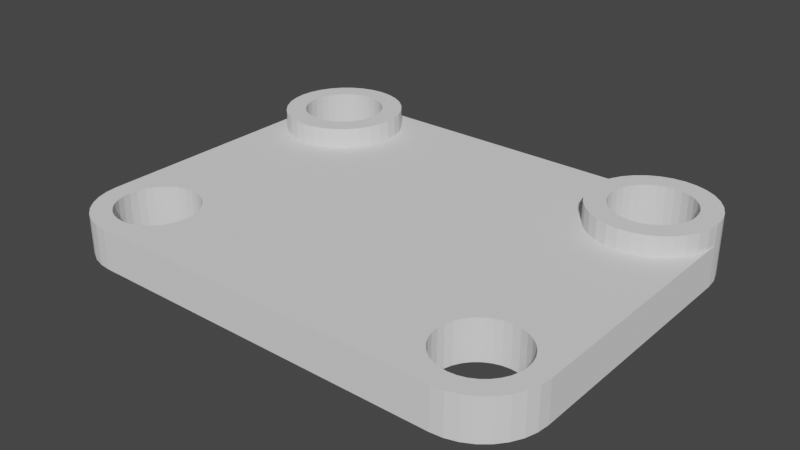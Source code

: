 # Source: ChargerBracket.blend  (saved by Blender 2.90.8; exported with 4.5.12 LTS)
import bpy
from mathutils import Matrix  # noqa: F401  (used for matrix-valued properties, if any)

bpy.ops.wm.read_factory_settings(use_empty=True)
scene = bpy.context.scene
scene.name = 'Scene'

# ---- collections
col_collection = bpy.data.collections.new('Collection'); scene.collection.children.link(col_collection)

# ---- world
world_world = bpy.data.worlds.new('World'); scene.world = world_world
world_world.use_nodes = True; world_world.node_tree.nodes.clear()
_N = world_world.node_tree.nodes; _L = world_world.node_tree.links
n0 = _N.new('ShaderNodeOutputWorld'); n0.name = 'World Output'; n0.location = (300, 300)
n1 = _N.new('ShaderNodeBackground'); n1.name = 'Background'; n1.location = (10, 300)
n1.inputs[0].default_value = (0.05088, 0.05088, 0.05088, 1.0)
_L.new(n1.outputs[0], n0.inputs[0])
n0.is_active_output = True
world_world.color = (0.05088, 0.05088, 0.05088)
world_world.use_sun_shadow = False
world_world.sun_shadow_jitter_overblur = 0.0

# ---- meshes
me_circle_001 = bpy.data.meshes.new('Circle.001')
me_circle_001.from_pydata([(-0.9, 0.85, 0.0), (-0.939, 0.8462, 0.0), (-0.9765, 0.8348, 0.0), (-1.011, 0.8163, 0.0), (-1.041, 0.7914, 0.0), (-1.066, 0.7611, 0.0), (-1.085, 0.7265, 0.0), (-1.096, 0.689, 0.0), (-1.1, 0.65, 0.0), (-1.096, 0.611, 0.0), (-1.085, 0.5735, 0.0), (-1.066, 0.5389, 0.0), (-1.041, 0.5086, 0.0), (-1.011, 0.4837, 0.0), (-0.9765, 0.4652, 0.0), (-0.939, 0.4538, 0.0), (-0.9, 0.45, 0.0), (-0.861, 0.4538, 0.0), (-0.8235, 0.4652, 0.0), (-0.7889, 0.4837, 0.0), (-0.7586, 0.5086, 0.0), (-0.7337, 0.5389, 0.0), (-0.7152, 0.5735, 0.0), (-0.7038, 0.611, 0.0), (-0.7, 0.65, 0.0), (-0.7038, 0.689, 0.0), (-0.7152, 0.7265, 0.0), (-0.7337, 0.7611, 0.0), (-0.7586, 0.7914, 0.0), (-0.7889, 0.8163, 0.0), (-0.8235, 0.8348, 0.0), (-0.861, 0.8462, 0.0), (-0.9, 0.95, 0.0), (-0.9585, 0.9442, 0.0), (-1.015, 0.9272, 0.0), (-1.067, 0.8994, 0.0), (-1.112, 0.8621, 0.0), (-1.149, 0.8167, 0.0), (-1.177, 0.7648, 0.0), (-1.194, 0.7085, 0.0), (-1.2, 0.65, 0.0), (-1.194, 0.5915, 0.0), (-1.177, 0.5352, 0.0), (-1.149, 0.4833, 0.0), (-1.112, 0.4379, 0.0), (-1.067, 0.4006, 0.0), (-1.015, 0.3728, 0.0), (-0.9585, 0.3558, 0.0), (-0.9, 0.35, 0.0), (-0.8415, 0.3558, 0.0), (-0.7852, 0.3728, 0.0), (-0.7333, 0.4006, 0.0), (-0.6879, 0.4379, 0.0), (-0.6506, 0.4833, 0.0), (-0.6228, 0.5352, 0.0), (-0.6058, 0.5915, 0.0), (-0.6, 0.65, 0.0), (-0.6058, 0.7085, 0.0), (-0.6228, 0.7648, 0.0), (-0.6506, 0.8167, 0.0), (-0.6879, 0.8621, 0.0), (-0.7333, 0.8994, 0.0), (-0.7852, 0.9272, 0.0), (-0.8415, 0.9442, 0.0), (0.9, 0.85, 0.0), (0.861, 0.8462, 0.0), (0.8235, 0.8348, 0.0), (0.7889, 0.8163, 0.0), (0.7586, 0.7914, 0.0), (0.7337, 0.7611, 0.0), (0.7152, 0.7265, 0.0), (0.7038, 0.689, 0.0), (0.7, 0.65, 0.0), (0.7038, 0.611, 0.0), (0.7152, 0.5735, 0.0), (0.7337, 0.5389, 0.0), (0.7586, 0.5086, 0.0), (0.7889, 0.4837, 0.0), (0.8235, 0.4652, 0.0), (0.861, 0.4538, 0.0), (0.9, 0.45, 0.0), (0.939, 0.4538, 0.0), (0.9765, 0.4652, 0.0), (1.011, 0.4837, 0.0), (1.041, 0.5086, 0.0), (1.066, 0.5389, 0.0), (1.085, 0.5735, 0.0), (1.096, 0.611, 0.0), (1.1, 0.65, 0.0), (1.096, 0.689, 0.0), (1.085, 0.7265, 0.0), (1.066, 0.7611, 0.0), (1.041, 0.7914, 0.0), (1.011, 0.8163, 0.0), (0.9765, 0.8348, 0.0), (0.939, 0.8462, 0.0), (0.9, 0.95, 0.0), (0.8415, 0.9442, 0.0), (0.7852, 0.9272, 0.0), (0.7333, 0.8994, 0.0), (0.6879, 0.8621, 0.0), (0.6506, 0.8167, 0.0), (0.6228, 0.7648, 0.0), (0.6058, 0.7085, 0.0), (0.6, 0.65, 0.0), (0.6058, 0.5915, 0.0), (0.6228, 0.5352, 0.0), (0.6506, 0.4833, 0.0), (0.6879, 0.4379, 0.0), (0.7333, 0.4006, 0.0), (0.7852, 0.3728, 0.0), (0.8415, 0.3558, 0.0), (0.9, 0.35, 0.0), (0.9585, 0.3558, 0.0), (1.015, 0.3728, 0.0), (1.067, 0.4006, 0.0), (1.112, 0.4379, 0.0), (1.149, 0.4833, 0.0), (1.177, 0.5352, 0.0), (1.194, 0.5915, 0.0), (1.2, 0.65, 0.0), (1.194, 0.7085, 0.0), (1.177, 0.7648, 0.0), (1.149, 0.8167, 0.0), (1.112, 0.8621, 0.0), (1.067, 0.8994, 0.0), (1.015, 0.9272, 0.0), (0.9585, 0.9442, 0.0), (-0.9, -0.4, 0.0), (-0.939, -0.4038, 0.0), (-0.9765, -0.4152, 0.0), (-1.011, -0.4337, 0.0), (-1.041, -0.4586, 0.0), (-1.066, -0.4889, 0.0), (-1.085, -0.5235, 0.0), (-1.096, -0.561, 0.0), (-1.1, -0.6, 0.0), (-1.096, -0.639, 0.0), (-1.085, -0.6765, 0.0), (-1.066, -0.7111, 0.0), (-1.041, -0.7414, 0.0), (-1.011, -0.7663, 0.0), (-0.9765, -0.7848, 0.0), (-0.939, -0.7962, 0.0), (-0.9, -0.8, 0.0), (-0.861, -0.7962, 0.0), (-0.8235, -0.7848, 0.0), (-0.7889, -0.7663, 0.0), (-0.7586, -0.7414, 0.0), (-0.7337, -0.7111, 0.0), (-0.7152, -0.6765, 0.0), (-0.7038, -0.639, 0.0), (-0.7, -0.6, 0.0), (-0.7038, -0.561, 0.0), (-0.7152, -0.5235, 0.0), (-0.7337, -0.4889, 0.0), (-0.7586, -0.4586, 0.0), (-0.7889, -0.4337, 0.0), (-0.8235, -0.4152, 0.0), (-0.861, -0.4038, 0.0), (-0.9, -0.3, 0.0), (-0.9585, -0.3058, 0.0), (-1.015, -0.3228, 0.0), (-1.067, -0.3506, 0.0), (-1.112, -0.3879, 0.0), (-1.149, -0.4333, 0.0), (-1.177, -0.4852, 0.0), (-1.194, -0.5415, 0.0), (-1.2, -0.6, 0.0), (-1.194, -0.6585, 0.0), (-1.177, -0.7148, 0.0), (-1.149, -0.7667, 0.0), (-1.112, -0.8121, 0.0), (-1.067, -0.8494, 0.0), (-1.015, -0.8772, 0.0), (-0.9585, -0.8942, 0.0), (-0.9, -0.9, 0.0), (-0.8415, -0.8942, 0.0), (-0.7852, -0.8772, 0.0), (-0.7333, -0.8494, 0.0), (-0.6879, -0.8121, 0.0), (-0.6506, -0.7667, 0.0), (-0.6228, -0.7148, 0.0), (-0.6058, -0.6585, 0.0), (-0.6, -0.6, 0.0), (-0.6058, -0.5415, 0.0), (-0.6228, -0.4852, 0.0), (-0.6506, -0.4333, 0.0), (-0.6879, -0.3879, 0.0), (-0.7333, -0.3506, 0.0), (-0.7852, -0.3228, 0.0), (-0.8415, -0.3058, 0.0), (0.9, -0.4, 0.0), (0.861, -0.4038, 0.0), (0.8235, -0.4152, 0.0), (0.7889, -0.4337, 0.0), (0.7586, -0.4586, 0.0), (0.7337, -0.4889, 0.0), (0.7152, -0.5235, 0.0), (0.7038, -0.561, 0.0), (0.7, -0.6, 0.0), (0.7038, -0.639, 0.0), (0.7152, -0.6765, 0.0), (0.7337, -0.7111, 0.0), (0.7586, -0.7414, 0.0), (0.7889, -0.7663, 0.0), (0.8235, -0.7848, 0.0), (0.861, -0.7962, 0.0), (0.9, -0.8, 0.0), (0.939, -0.7962, 0.0), (0.9765, -0.7848, 0.0), (1.011, -0.7663, 0.0), (1.041, -0.7414, 0.0), (1.066, -0.7111, 0.0), (1.085, -0.6765, 0.0), (1.096, -0.639, 0.0), (1.1, -0.6, 0.0), (1.096, -0.561, 0.0), (1.085, -0.5235, 0.0), (1.066, -0.4889, 0.0), (1.041, -0.4586, 0.0), (1.011, -0.4337, 0.0), (0.9765, -0.4152, 0.0), (0.939, -0.4038, 0.0), (0.9, -0.3, 0.0), (0.8415, -0.3058, 0.0), (0.7852, -0.3228, 0.0), (0.7333, -0.3506, 0.0), (0.6879, -0.3879, 0.0), (0.6506, -0.4333, 0.0), (0.6228, -0.4852, 0.0), (0.6058, -0.5415, 0.0), (0.6, -0.6, 0.0), (0.6058, -0.6585, 0.0), (0.6228, -0.7148, 0.0), (0.6506, -0.7667, 0.0), (0.6879, -0.8121, 0.0), (0.7333, -0.8494, 0.0), (0.7852, -0.8772, 0.0), (0.8415, -0.8942, 0.0), (0.9, -0.9, 0.0), (0.9585, -0.8942, 0.0), (1.015, -0.8772, 0.0), (1.067, -0.8494, 0.0), (1.112, -0.8121, 0.0), (1.149, -0.7667, 0.0), (1.177, -0.7148, 0.0), (1.194, -0.6585, 0.0), (1.2, -0.6, 0.0), (1.194, -0.5415, 0.0), (1.177, -0.4852, 0.0), (1.149, -0.4333, 0.0), (1.112, -0.3879, 0.0), (1.067, -0.3506, 0.0), (1.015, -0.3228, 0.0), (0.9585, -0.3058, 0.0), (-0.9, 0.85, 0.2), (-0.939, 0.8462, 0.2), (-0.9765, 0.8348, 0.2), (-1.011, 0.8163, 0.2), (-1.041, 0.7914, 0.2), (-1.066, 0.7611, 0.2), (-1.085, 0.7265, 0.2), (-1.096, 0.689, 0.2), (-1.1, 0.65, 0.2), (-1.096, 0.611, 0.2), (-1.085, 0.5735, 0.2), (-1.066, 0.5389, 0.2), (-1.041, 0.5086, 0.2), (-1.011, 0.4837, 0.2), (-0.9765, 0.4652, 0.2), (-0.939, 0.4538, 0.2), (-0.9, 0.45, 0.2), (-0.861, 0.4538, 0.2), (-0.8235, 0.4652, 0.2), (-0.7889, 0.4837, 0.2), (-0.7586, 0.5086, 0.2), (-0.7337, 0.5389, 0.2), (-0.7152, 0.5735, 0.2), (-0.7038, 0.611, 0.2), (-0.7, 0.65, 0.2), (-0.7038, 0.689, 0.2), (-0.7152, 0.7265, 0.2), (-0.7337, 0.7611, 0.2), (-0.7586, 0.7914, 0.2), (-0.7889, 0.8163, 0.2), (-0.8235, 0.8348, 0.2), (-0.861, 0.8462, 0.2), (-0.9585, 0.9442, 0.2), (-0.9, 0.95, 0.2), (-1.015, 0.9272, 0.2), (-1.067, 0.8994, 0.2), (-1.112, 0.8621, 0.2), (-1.149, 0.8167, 0.2), (-1.177, 0.7648, 0.2), (-1.194, 0.7085, 0.2), (-1.2, 0.65, 0.2), (-1.194, 0.5915, 0.2), (-1.177, 0.5352, 0.2), (-1.149, 0.4833, 0.2), (-1.112, 0.4379, 0.2), (-1.067, 0.4006, 0.2), (-1.015, 0.3728, 0.2), (-0.9585, 0.3558, 0.2), (-0.9, 0.35, 0.2), (-0.8415, 0.3558, 0.2), (-0.7852, 0.3728, 0.2), (-0.7333, 0.4006, 0.2), (-0.6879, 0.4379, 0.2), (-0.6506, 0.4833, 0.2), (-0.6228, 0.5352, 0.2), (-0.6058, 0.5915, 0.2), (-0.6, 0.65, 0.2), (-0.6058, 0.7085, 0.2), (-0.6228, 0.7648, 0.2), (-0.6506, 0.8167, 0.2), (-0.6879, 0.8621, 0.2), (-0.7333, 0.8994, 0.2), (-0.7852, 0.9272, 0.2), (-0.8415, 0.9442, 0.2), (0.9, 0.85, 0.2), (0.861, 0.8462, 0.2), (0.8235, 0.8348, 0.2), (0.7889, 0.8163, 0.2), (0.7586, 0.7914, 0.2), (0.7337, 0.7611, 0.2), (0.7152, 0.7265, 0.2), (0.7038, 0.689, 0.2), (0.7, 0.65, 0.2), (0.7038, 0.611, 0.2), (0.7152, 0.5735, 0.2), (0.7337, 0.5389, 0.2), (0.7586, 0.5086, 0.2), (0.7889, 0.4837, 0.2), (0.8235, 0.4652, 0.2), (0.861, 0.4538, 0.2), (0.9, 0.45, 0.2), (0.939, 0.4538, 0.2), (0.9765, 0.4652, 0.2), (1.011, 0.4837, 0.2), (1.041, 0.5086, 0.2), (1.066, 0.5389, 0.2), (1.085, 0.5735, 0.2), (1.096, 0.611, 0.2), (1.1, 0.65, 0.2), (1.096, 0.689, 0.2), (1.085, 0.7265, 0.2), (1.066, 0.7611, 0.2), (1.041, 0.7914, 0.2), (1.011, 0.8163, 0.2), (0.9765, 0.8348, 0.2), (0.939, 0.8462, 0.2), (0.8415, 0.9442, 0.2), (0.9, 0.95, 0.2), (0.7852, 0.9272, 0.2), (0.7333, 0.8994, 0.2), (0.6879, 0.8621, 0.2), (0.6506, 0.8167, 0.2), (0.6228, 0.7648, 0.2), (0.6058, 0.7085, 0.2), (0.6, 0.65, 0.2), (0.6058, 0.5915, 0.2), (0.6228, 0.5352, 0.2), (0.6506, 0.4833, 0.2), (0.6879, 0.4379, 0.2), (0.7333, 0.4006, 0.2), (0.7852, 0.3728, 0.2), (0.8415, 0.3558, 0.2), (0.9, 0.35, 0.2), (0.9585, 0.3558, 0.2), (1.015, 0.3728, 0.2), (1.067, 0.4006, 0.2), (1.112, 0.4379, 0.2), (1.149, 0.4833, 0.2), (1.177, 0.5352, 0.2), (1.194, 0.5915, 0.2), (1.2, 0.65, 0.2), (1.194, 0.7085, 0.2), (1.177, 0.7648, 0.2), (1.149, 0.8167, 0.2), (1.112, 0.8621, 0.2), (1.067, 0.8994, 0.2), (1.015, 0.9272, 0.2), (0.9585, 0.9442, 0.2), (-0.9, -0.4, 0.2), (-0.939, -0.4038, 0.2), (-0.9765, -0.4152, 0.2), (-1.011, -0.4337, 0.2), (-1.041, -0.4586, 0.2), (-1.066, -0.4889, 0.2), (-1.085, -0.5235, 0.2), (-1.096, -0.561, 0.2), (-1.1, -0.6, 0.2), (-1.096, -0.639, 0.2), (-1.085, -0.6765, 0.2), (-1.066, -0.7111, 0.2), (-1.041, -0.7414, 0.2), (-1.011, -0.7663, 0.2), (-0.9765, -0.7848, 0.2), (-0.939, -0.7962, 0.2), (-0.9, -0.8, 0.2), (-0.861, -0.7962, 0.2), (-0.8235, -0.7848, 0.2), (-0.7889, -0.7663, 0.2), (-0.7586, -0.7414, 0.2), (-0.7337, -0.7111, 0.2), (-0.7152, -0.6765, 0.2), (-0.7038, -0.639, 0.2), (-0.7, -0.6, 0.2), (-0.7038, -0.561, 0.2), (-0.7152, -0.5235, 0.2), (-0.7337, -0.4889, 0.2), (-0.7586, -0.4586, 0.2), (-0.7889, -0.4337, 0.2), (-0.8235, -0.4152, 0.2), (-0.861, -0.4038, 0.2), (-0.9585, -0.3058, 0.2), (-0.9, -0.3, 0.2), (-1.015, -0.3228, 0.2), (-1.067, -0.3506, 0.2), (-1.112, -0.3879, 0.2), (-1.149, -0.4333, 0.2), (-1.177, -0.4852, 0.2), (-1.194, -0.5415, 0.2), (-1.2, -0.6, 0.2), (-1.194, -0.6585, 0.2), (-1.177, -0.7148, 0.2), (-1.149, -0.7667, 0.2), (-1.112, -0.8121, 0.2), (-1.067, -0.8494, 0.2), (-1.015, -0.8772, 0.2), (-0.9585, -0.8942, 0.2), (-0.9, -0.9, 0.2), (-0.8415, -0.8942, 0.2), (-0.7852, -0.8772, 0.2), (-0.7333, -0.8494, 0.2), (-0.6879, -0.8121, 0.2), (-0.6506, -0.7667, 0.2), (-0.6228, -0.7148, 0.2), (-0.6058, -0.6585, 0.2), (-0.6, -0.6, 0.2), (-0.6058, -0.5415, 0.2), (-0.6228, -0.4852, 0.2), (-0.6506, -0.4333, 0.2), (-0.6879, -0.3879, 0.2), (-0.7333, -0.3506, 0.2), (-0.7852, -0.3228, 0.2), (-0.8415, -0.3058, 0.2), (0.9, -0.4, 0.2), (0.861, -0.4038, 0.2), (0.8235, -0.4152, 0.2), (0.7889, -0.4337, 0.2), (0.7586, -0.4586, 0.2), (0.7337, -0.4889, 0.2), (0.7152, -0.5235, 0.2), (0.7038, -0.561, 0.2), (0.7, -0.6, 0.2), (0.7038, -0.639, 0.2), (0.7152, -0.6765, 0.2), (0.7337, -0.7111, 0.2), (0.7586, -0.7414, 0.2), (0.7889, -0.7663, 0.2), (0.8235, -0.7848, 0.2), (0.861, -0.7962, 0.2), (0.9, -0.8, 0.2), (0.939, -0.7962, 0.2), (0.9765, -0.7848, 0.2), (1.011, -0.7663, 0.2), (1.041, -0.7414, 0.2), (1.066, -0.7111, 0.2), (1.085, -0.6765, 0.2), (1.096, -0.639, 0.2), (1.1, -0.6, 0.2), (1.096, -0.561, 0.2), (1.085, -0.5235, 0.2), (1.066, -0.4889, 0.2), (1.041, -0.4586, 0.2), (1.011, -0.4337, 0.2), (0.9765, -0.4152, 0.2), (0.939, -0.4038, 0.2), (0.8415, -0.3058, 0.2), (0.9, -0.3, 0.2), (0.7852, -0.3228, 0.2), (0.7333, -0.3506, 0.2), (0.6879, -0.3879, 0.2), (0.6506, -0.4333, 0.2), (0.6228, -0.4852, 0.2), (0.6058, -0.5415, 0.2), (0.6, -0.6, 0.2), (0.6058, -0.6585, 0.2), (0.6228, -0.7148, 0.2), (0.6506, -0.7667, 0.2), (0.6879, -0.8121, 0.2), (0.7333, -0.8494, 0.2), (0.7852, -0.8772, 0.2), (0.8415, -0.8942, 0.2), (0.9, -0.9, 0.2), (0.9585, -0.8942, 0.2), (1.015, -0.8772, 0.2), (1.067, -0.8494, 0.2), (1.112, -0.8121, 0.2), (1.149, -0.7667, 0.2), (1.177, -0.7148, 0.2), (1.194, -0.6585, 0.2), (1.2, -0.6, 0.2), (1.194, -0.5415, 0.2), (1.177, -0.4852, 0.2), (1.149, -0.4333, 0.2), (1.112, -0.3879, 0.2), (1.067, -0.3506, 0.2), (1.015, -0.3228, 0.2), (0.9585, -0.3058, 0.2), (-0.9, -0.4, 0.3), (-0.939, -0.4038, 0.3), (-0.9765, -0.4152, 0.3), (-1.011, -0.4337, 0.3), (-1.041, -0.4586, 0.3), (-1.066, -0.4889, 0.3), (-1.085, -0.5235, 0.3), (-1.096, -0.561, 0.3), (-1.1, -0.6, 0.3), (-1.096, -0.639, 0.3), (-1.085, -0.6765, 0.3), (-1.066, -0.7111, 0.3), (-1.041, -0.7414, 0.3), (-1.011, -0.7663, 0.3), (-0.9765, -0.7848, 0.3), (-0.939, -0.7962, 0.3), (-0.9, -0.8, 0.3), (-0.861, -0.7962, 0.3), (-0.8235, -0.7848, 0.3), (-0.7889, -0.7663, 0.3), (-0.7586, -0.7414, 0.3), (-0.7337, -0.7111, 0.3), (-0.7152, -0.6765, 0.3), (-0.7038, -0.639, 0.3), (-0.7, -0.6, 0.3), (-0.7038, -0.561, 0.3), (-0.7152, -0.5235, 0.3), (-0.7337, -0.4889, 0.3), (-0.7586, -0.4586, 0.3), (-0.7889, -0.4337, 0.3), (-0.8235, -0.4152, 0.3), (-0.861, -0.4038, 0.3), (-0.9585, -0.3058, 0.3), (-0.9, -0.3, 0.3), (-1.015, -0.3228, 0.3), (-1.067, -0.3506, 0.3), (-1.112, -0.3879, 0.3), (-1.149, -0.4333, 0.3), (-1.177, -0.4852, 0.3), (-1.194, -0.5415, 0.3), (-1.2, -0.6, 0.3), (-1.194, -0.6585, 0.3), (-1.177, -0.7148, 0.3), (-1.149, -0.7667, 0.3), (-1.112, -0.8121, 0.3), (-1.067, -0.8494, 0.3), (-1.015, -0.8772, 0.3), (-0.9585, -0.8942, 0.3), (-0.9, -0.9, 0.3), (-0.8415, -0.8942, 0.3), (-0.7852, -0.8772, 0.3), (-0.7333, -0.8494, 0.3), (-0.6879, -0.8121, 0.3), (-0.6506, -0.7667, 0.3), (-0.6228, -0.7148, 0.3), (-0.6058, -0.6585, 0.3), (-0.6, -0.6, 0.3), (-0.6058, -0.5415, 0.3), (-0.6228, -0.4852, 0.3), (-0.6506, -0.4333, 0.3), (-0.6879, -0.3879, 0.3), (-0.7333, -0.3506, 0.3), (-0.7852, -0.3228, 0.3), (-0.8415, -0.3058, 0.3), (0.9, -0.4, 0.3), (0.861, -0.4038, 0.3), (0.8235, -0.4152, 0.3), (0.7889, -0.4337, 0.3), (0.7586, -0.4586, 0.3), (0.7337, -0.4889, 0.3), (0.7152, -0.5235, 0.3), (0.7038, -0.561, 0.3), (0.7, -0.6, 0.3), (0.7038, -0.639, 0.3), (0.7152, -0.6765, 0.3), (0.7337, -0.7111, 0.3), (0.7586, -0.7414, 0.3), (0.7889, -0.7663, 0.3), (0.8235, -0.7848, 0.3), (0.861, -0.7962, 0.3), (0.9, -0.8, 0.3), (0.939, -0.7962, 0.3), (0.9765, -0.7848, 0.3), (1.011, -0.7663, 0.3), (1.041, -0.7414, 0.3), (1.066, -0.7111, 0.3), (1.085, -0.6765, 0.3), (1.096, -0.639, 0.3), (1.1, -0.6, 0.3), (1.096, -0.561, 0.3), (1.085, -0.5235, 0.3), (1.066, -0.4889, 0.3), (1.041, -0.4586, 0.3), (1.011, -0.4337, 0.3), (0.9765, -0.4152, 0.3), (0.939, -0.4038, 0.3), (0.8415, -0.3058, 0.3), (0.9, -0.3, 0.3), (0.7852, -0.3228, 0.3), (0.7333, -0.3506, 0.3), (0.6879, -0.3879, 0.3), (0.6506, -0.4333, 0.3), (0.6228, -0.4852, 0.3), (0.6058, -0.5415, 0.3), (0.6, -0.6, 0.3), (0.6058, -0.6585, 0.3), (0.6228, -0.7148, 0.3), (0.6506, -0.7667, 0.3), (0.6879, -0.8121, 0.3), (0.7333, -0.8494, 0.3), (0.7852, -0.8772, 0.3), (0.8415, -0.8942, 0.3), (0.9, -0.9, 0.3), (0.9585, -0.8942, 0.3), (1.015, -0.8772, 0.3), (1.067, -0.8494, 0.3), (1.112, -0.8121, 0.3), (1.149, -0.7667, 0.3), (1.177, -0.7148, 0.3), (1.194, -0.6585, 0.3), (1.2, -0.6, 0.3), (1.194, -0.5415, 0.3), (1.177, -0.4852, 0.3), (1.149, -0.4333, 0.3), (1.112, -0.3879, 0.3), (1.067, -0.3506, 0.3), (1.015, -0.3228, 0.3), (0.9585, -0.3058, 0.3)], [], [(7, 39, 38, 6), (21, 53, 52, 20), (8, 40, 39, 7), (22, 54, 53, 21), (9, 41, 40, 8), (23, 55, 54, 22), (10, 42, 41, 9), (24, 56, 55, 23), (11, 43, 42, 10), (25, 57, 56, 24), (12, 44, 43, 11), (26, 58, 57, 25), (13, 45, 44, 12), (27, 59, 58, 26), (14, 46, 45, 13), (1, 33, 32, 0), (28, 60, 59, 27), (15, 47, 46, 14), (2, 34, 33, 1), (29, 61, 60, 28), (16, 48, 47, 15), (3, 35, 34, 2), (30, 62, 61, 29), (17, 49, 48, 16), (4, 36, 35, 3), (31, 63, 62, 30), (18, 50, 49, 17), (5, 37, 36, 4), (0, 32, 63, 31), (19, 51, 50, 18), (6, 38, 37, 5), (20, 52, 51, 19), (71, 103, 102, 70), (85, 117, 116, 84), (72, 104, 103, 71), (86, 118, 117, 85), (73, 105, 104, 72), (87, 119, 118, 86), (74, 106, 105, 73), (88, 120, 119, 87), (75, 107, 106, 74), (89, 121, 120, 88), (76, 108, 107, 75), (90, 122, 121, 89), (77, 109, 108, 76), (91, 123, 122, 90), (78, 110, 109, 77), (65, 97, 96, 64), (92, 124, 123, 91), (79, 111, 110, 78), (66, 98, 97, 65), (93, 125, 124, 92), (80, 112, 111, 79), (67, 99, 98, 66), (94, 126, 125, 93), (81, 113, 112, 80), (68, 100, 99, 67), (95, 127, 126, 94), (82, 114, 113, 81), (69, 101, 100, 68), (64, 96, 127, 95), (83, 115, 114, 82), (70, 102, 101, 69), (84, 116, 115, 83), (135, 167, 166, 134), (149, 181, 180, 148), (136, 168, 167, 135), (150, 182, 181, 149), (137, 169, 168, 136), (151, 183, 182, 150), (138, 170, 169, 137), (152, 184, 183, 151), (139, 171, 170, 138), (153, 185, 184, 152), (140, 172, 171, 139), (154, 186, 185, 153), (141, 173, 172, 140), (155, 187, 186, 154), (142, 174, 173, 141), (129, 161, 160, 128), (156, 188, 187, 155), (143, 175, 174, 142), (130, 162, 161, 129), (157, 189, 188, 156), (144, 176, 175, 143), (131, 163, 162, 130), (158, 190, 189, 157), (145, 177, 176, 144), (132, 164, 163, 131), (159, 191, 190, 158), (146, 178, 177, 145), (133, 165, 164, 132), (128, 160, 191, 159), (147, 179, 178, 146), (134, 166, 165, 133), (148, 180, 179, 147), (199, 231, 230, 198), (213, 245, 244, 212), (200, 232, 231, 199), (214, 246, 245, 213), (201, 233, 232, 200), (215, 247, 246, 214), (202, 234, 233, 201), (216, 248, 247, 215), (203, 235, 234, 202), (217, 249, 248, 216), (204, 236, 235, 203), (218, 250, 249, 217), (205, 237, 236, 204), (219, 251, 250, 218), (206, 238, 237, 205), (193, 225, 224, 192), (220, 252, 251, 219), (207, 239, 238, 206), (194, 226, 225, 193), (221, 253, 252, 220), (208, 240, 239, 207), (195, 227, 226, 194), (222, 254, 253, 221), (209, 241, 240, 208), (196, 228, 227, 195), (223, 255, 254, 222), (210, 242, 241, 209), (197, 229, 228, 196), (192, 224, 255, 223), (211, 243, 242, 210), (198, 230, 229, 197), (212, 244, 243, 211), (232, 233, 234, 235, 236, 237, 238, 239, 240, 176, 177, 178, 179, 180, 181, 182, 183, 184, 185, 186, 187, 188, 189, 190, 191, 160, 161, 162, 163, 164, 165, 166, 167, 168, 40, 41, 42, 43, 44, 45, 46, 47, 48, 49, 50, 51, 52, 53, 54, 55, 56, 57, 58, 59, 60, 61, 62, 63, 32, 96, 97, 98, 99, 100, 101, 102, 103, 104, 105, 106, 107, 108, 109, 110, 111, 112, 113, 114, 115, 116, 117, 118, 119, 120, 248, 249, 250, 251, 252, 253, 254, 255, 224, 225, 226, 227, 228, 229, 230, 231), (263, 262, 294, 295), (277, 276, 308, 309), (264, 263, 295, 296), (278, 277, 309, 310), (265, 264, 296, 297), (279, 278, 310, 311), (266, 265, 297, 298), (280, 279, 311, 312), (267, 266, 298, 299), (281, 280, 312, 313), (268, 267, 299, 300), (282, 281, 313, 314), (269, 268, 300, 301), (283, 282, 314, 315), (270, 269, 301, 302), (257, 256, 289, 288), (284, 283, 315, 316), (271, 270, 302, 303), (258, 257, 288, 290), (285, 284, 316, 317), (272, 271, 303, 304), (259, 258, 290, 291), (286, 285, 317, 318), (273, 272, 304, 305), (260, 259, 291, 292), (287, 286, 318, 319), (274, 273, 305, 306), (261, 260, 292, 293), (256, 287, 319, 289), (275, 274, 306, 307), (262, 261, 293, 294), (276, 275, 307, 308), (327, 326, 358, 359), (341, 340, 372, 373), (328, 327, 359, 360), (342, 341, 373, 374), (329, 328, 360, 361), (343, 342, 374, 375), (330, 329, 361, 362), (344, 343, 375, 376), (331, 330, 362, 363), (345, 344, 376, 377), (332, 331, 363, 364), (346, 345, 377, 378), (333, 332, 364, 365), (347, 346, 378, 379), (334, 333, 365, 366), (321, 320, 353, 352), (348, 347, 379, 380), (335, 334, 366, 367), (322, 321, 352, 354), (349, 348, 380, 381), (336, 335, 367, 368), (323, 322, 354, 355), (350, 349, 381, 382), (337, 336, 368, 369), (324, 323, 355, 356), (351, 350, 382, 383), (338, 337, 369, 370), (325, 324, 356, 357), (320, 351, 383, 353), (339, 338, 370, 371), (326, 325, 357, 358), (340, 339, 371, 372), (431, 432, 560, 559), (451, 450, 578, 579), (501, 502, 630, 629), (430, 431, 559, 558), (450, 449, 577, 578), (500, 501, 629, 628), (429, 430, 558, 557), (449, 448, 576, 577), (499, 500, 628, 627), (428, 429, 557, 556), (498, 499, 627, 626), (427, 428, 556, 555), (497, 498, 626, 625), (426, 427, 555, 554), (496, 497, 625, 624), (425, 426, 554, 553), (495, 496, 624, 623), (424, 425, 553, 552), (494, 495, 623, 622), (423, 424, 552, 551), (493, 494, 622, 621), (422, 423, 551, 550), (492, 493, 621, 620), (421, 422, 550, 549), (491, 492, 620, 619), (420, 421, 549, 548), (490, 491, 619, 618), (419, 420, 548, 547), (489, 490, 618, 617), (418, 419, 547, 546), (488, 489, 617, 616), (416, 418, 546, 544), (487, 488, 616, 615), (417, 416, 544, 545), (486, 487, 615, 614), (384, 415, 543, 512), (485, 486, 614, 613), (415, 414, 542, 543), (484, 485, 613, 612), (414, 413, 541, 542), (483, 484, 612, 611), (413, 412, 540, 541), (482, 483, 611, 610), (412, 411, 539, 540), (480, 482, 610, 608), (411, 410, 538, 539), (481, 480, 608, 609), (410, 409, 537, 538), (448, 479, 607, 576), (409, 408, 536, 537), (479, 478, 606, 607), (408, 407, 535, 536), (478, 477, 605, 606), (407, 406, 534, 535), (477, 476, 604, 605), (406, 405, 533, 534), (476, 475, 603, 604), (405, 404, 532, 533), (475, 474, 602, 603), (404, 403, 531, 532), (474, 473, 601, 602), (403, 402, 530, 531), (473, 472, 600, 601), (402, 401, 529, 530), (488, 487, 486, 485, 484, 483, 482, 480, 481, 511, 510, 509, 508, 507, 506, 505, 504, 376, 375, 374, 373, 372, 371, 370, 369, 368, 367, 366, 365, 364, 363, 362, 361, 360, 359, 358, 357, 356, 355, 354, 352, 353, 289, 319, 318, 317, 316, 315, 314, 313, 312, 311, 310, 309, 308, 307, 306, 305, 304, 303, 302, 301, 300, 299, 298, 297, 296, 424, 423, 422, 421, 420, 419, 418, 416, 417, 447, 446, 445, 444, 443, 442, 441, 440, 439, 438, 437, 436, 435, 434, 433, 432, 496, 495, 494, 493, 492, 491, 490, 489), (215, 214, 470, 471), (124, 125, 381, 380), (3, 2, 258, 259), (74, 73, 329, 330), (145, 144, 400, 401), (216, 215, 471, 472), (125, 126, 382, 381), (4, 3, 259, 260), (75, 74, 330, 331), (146, 145, 401, 402), (217, 216, 472, 473), (126, 127, 383, 382), (5, 4, 260, 261), (76, 75, 331, 332), (147, 146, 402, 403), (218, 217, 473, 474), (127, 96, 353, 383), (6, 5, 261, 262), (77, 76, 332, 333), (148, 147, 403, 404), (219, 218, 474, 475), (7, 6, 262, 263), (78, 77, 333, 334), (149, 148, 404, 405), (220, 219, 475, 476), (8, 7, 263, 264), (79, 78, 334, 335), (150, 149, 405, 406), (221, 220, 476, 477), (9, 8, 264, 265), (80, 79, 335, 336), (151, 150, 406, 407), (222, 221, 477, 478), (10, 9, 265, 266), (81, 80, 336, 337), (152, 151, 407, 408), (223, 222, 478, 479), (11, 10, 266, 267), (82, 81, 337, 338), (153, 152, 408, 409), (192, 223, 479, 448), (12, 11, 267, 268), (83, 82, 338, 339), (154, 153, 409, 410), (13, 12, 268, 269), (84, 83, 339, 340), (155, 154, 410, 411), (14, 13, 269, 270), (85, 84, 340, 341), (156, 155, 411, 412), (15, 14, 270, 271), (86, 85, 341, 342), (157, 156, 412, 413), (16, 15, 271, 272), (87, 86, 342, 343), (158, 157, 413, 414), (17, 16, 272, 273), (88, 87, 343, 344), (159, 158, 414, 415), (18, 17, 273, 274), (89, 88, 344, 345), (128, 159, 415, 384), (19, 18, 274, 275), (90, 89, 345, 346), (20, 19, 275, 276), (91, 90, 346, 347), (21, 20, 276, 277), (92, 91, 347, 348), (22, 21, 277, 278), (93, 92, 348, 349), (23, 22, 278, 279), (94, 93, 349, 350), (24, 23, 279, 280), (95, 94, 350, 351), (25, 24, 280, 281), (40, 168, 424, 296), (64, 95, 351, 320), (26, 25, 281, 282), (248, 120, 376, 504), (27, 26, 282, 283), (176, 240, 496, 432), (168, 169, 425, 424), (28, 27, 283, 284), (96, 32, 289, 353), (169, 170, 426, 425), (240, 241, 497, 496), (29, 28, 284, 285), (170, 171, 427, 426), (241, 242, 498, 497), (30, 29, 285, 286), (171, 172, 428, 427), (242, 243, 499, 498), (31, 30, 286, 287), (172, 173, 429, 428), (243, 244, 500, 499), (193, 192, 448, 449), (0, 31, 287, 256), (173, 174, 430, 429), (244, 245, 501, 500), (194, 193, 449, 450), (32, 33, 288, 289), (174, 175, 431, 430), (245, 246, 502, 501), (195, 194, 450, 451), (33, 34, 290, 288), (175, 176, 432, 431), (246, 247, 503, 502), (196, 195, 451, 452), (34, 35, 291, 290), (247, 248, 504, 503), (197, 196, 452, 453), (35, 36, 292, 291), (198, 197, 453, 454), (36, 37, 293, 292), (199, 198, 454, 455), (37, 38, 294, 293), (129, 128, 384, 385), (200, 199, 455, 456), (38, 39, 295, 294), (130, 129, 385, 386), (201, 200, 456, 457), (39, 40, 296, 295), (131, 130, 386, 387), (202, 201, 457, 458), (132, 131, 387, 388), (203, 202, 458, 459), (133, 132, 388, 389), (204, 203, 459, 460), (134, 133, 389, 390), (205, 204, 460, 461), (135, 134, 390, 391), (206, 205, 461, 462), (65, 64, 320, 321), (136, 135, 391, 392), (207, 206, 462, 463), (66, 65, 321, 322), (137, 136, 392, 393), (208, 207, 463, 464), (67, 66, 322, 323), (138, 137, 393, 394), (209, 208, 464, 465), (68, 67, 323, 324), (139, 138, 394, 395), (210, 209, 465, 466), (69, 68, 324, 325), (140, 139, 395, 396), (211, 210, 466, 467), (120, 121, 377, 376), (70, 69, 325, 326), (141, 140, 396, 397), (212, 211, 467, 468), (121, 122, 378, 377), (71, 70, 326, 327), (142, 141, 397, 398), (213, 212, 468, 469), (122, 123, 379, 378), (1, 0, 256, 257), (72, 71, 327, 328), (143, 142, 398, 399), (214, 213, 469, 470), (123, 124, 380, 379), (2, 1, 257, 258), (73, 72, 328, 329), (144, 143, 399, 400), (519, 518, 550, 551), (533, 532, 564, 565), (520, 519, 551, 552), (534, 533, 565, 566), (521, 520, 552, 553), (535, 534, 566, 567), (522, 521, 553, 554), (536, 535, 567, 568), (523, 522, 554, 555), (537, 536, 568, 569), (524, 523, 555, 556), (538, 537, 569, 570), (525, 524, 556, 557), (539, 538, 570, 571), (526, 525, 557, 558), (513, 512, 545, 544), (540, 539, 571, 572), (527, 526, 558, 559), (514, 513, 544, 546), (541, 540, 572, 573), (528, 527, 559, 560), (515, 514, 546, 547), (542, 541, 573, 574), (529, 528, 560, 561), (516, 515, 547, 548), (543, 542, 574, 575), (530, 529, 561, 562), (517, 516, 548, 549), (512, 543, 575, 545), (531, 530, 562, 563), (518, 517, 549, 550), (532, 531, 563, 564), (583, 582, 614, 615), (597, 596, 628, 629), (584, 583, 615, 616), (598, 597, 629, 630), (585, 584, 616, 617), (599, 598, 630, 631), (586, 585, 617, 618), (600, 599, 631, 632), (587, 586, 618, 619), (601, 600, 632, 633), (588, 587, 619, 620), (602, 601, 633, 634), (589, 588, 620, 621), (603, 602, 634, 635), (590, 589, 621, 622), (577, 576, 609, 608), (604, 603, 635, 636), (591, 590, 622, 623), (578, 577, 608, 610), (605, 604, 636, 637), (592, 591, 623, 624), (579, 578, 610, 611), (606, 605, 637, 638), (593, 592, 624, 625), (580, 579, 611, 612), (607, 606, 638, 639), (594, 593, 625, 626), (581, 580, 612, 613), (576, 607, 639, 609), (595, 594, 626, 627), (582, 581, 613, 614), (596, 595, 627, 628), (502, 503, 631, 630), (452, 451, 579, 580), (432, 433, 561, 560), (503, 504, 632, 631), (453, 452, 580, 581), (433, 434, 562, 561), (504, 505, 633, 632), (454, 453, 581, 582), (434, 435, 563, 562), (505, 506, 634, 633), (455, 454, 582, 583), (435, 436, 564, 563), (506, 507, 635, 634), (385, 384, 512, 513), (456, 455, 583, 584), (436, 437, 565, 564), (507, 508, 636, 635), (386, 385, 513, 514), (457, 456, 584, 585), (437, 438, 566, 565), (508, 509, 637, 636), (387, 386, 514, 515), (458, 457, 585, 586), (438, 439, 567, 566), (509, 510, 638, 637), (388, 387, 515, 516), (459, 458, 586, 587), (439, 440, 568, 567), (510, 511, 639, 638), (389, 388, 516, 517), (460, 459, 587, 588), (440, 441, 569, 568), (511, 481, 609, 639), (390, 389, 517, 518), (461, 460, 588, 589), (441, 442, 570, 569), (391, 390, 518, 519), (462, 461, 589, 590), (442, 443, 571, 570), (392, 391, 519, 520), (463, 462, 590, 591), (443, 444, 572, 571), (393, 392, 520, 521), (464, 463, 591, 592), (444, 445, 573, 572), (394, 393, 521, 522), (465, 464, 592, 593), (445, 446, 574, 573), (395, 394, 522, 523), (466, 465, 593, 594), (446, 447, 575, 574), (396, 395, 523, 524), (467, 466, 594, 595), (447, 417, 545, 575), (397, 396, 524, 525), (468, 467, 595, 596), (398, 397, 525, 526), (469, 468, 596, 597), (399, 398, 526, 527), (470, 469, 597, 598), (400, 399, 527, 528), (471, 470, 598, 599), (401, 400, 528, 529), (472, 471, 599, 600)])
_uv = me_circle_001.uv_layers.new(name='UVMap')
_uv.uv.foreach_set('vector', [0.0, 0.0, 0.0, 0.0, 0.0, 0.0, 0.0, 0.0, 0.0, 0.0, 0.0, 0.0, 0.0, 0.0, 0.0, 0.0, 0.0, 0.0, 0.0, 0.0, 0.0, 0.0, 0.0, 0.0, 0.0, 0.0, 0.0, 0.0, 0.0, 0.0, 0.0, 0.0, 0.0, 0.0, 0.0, 0.0, 0.0, 0.0, 0.0, 0.0, 0.0, 0.0, 0.0, 0.0, 0.0, 0.0, 0.0, 0.0, 0.0, 0.0, 0.0, 0.0, 0.0, 0.0, 0.0, 0.0, 0.0, 0.0, 0.0, 0.0, 0.0, 0.0, 0.0, 0.0, 0.0, 0.0, 0.0, 0.0, 0.0, 0.0, 0.0, 0.0, 0.0, 0.0, 0.0, 0.0, 0.0, 0.0, 0.0, 0.0, 0.0, 0.0, 0.0, 0.0, 0.0, 0.0, 0.0, 0.0, 0.0, 0.0, 0.0, 0.0, 0.0, 0.0, 0.0, 0.0, 0.0, 0.0, 0.0, 0.0, 0.0, 0.0, 0.0, 0.0, 0.0, 0.0, 0.0, 0.0, 0.0, 0.0, 0.0, 0.0, 0.0, 0.0, 0.0, 0.0, 0.0, 0.0, 0.0, 0.0, 0.0, 0.0, 0.0, 0.0, 0.0, 0.0, 0.0, 0.0, 0.0, 0.0, 0.0, 0.0, 0.0, 0.0, 0.0, 0.0, 0.0, 0.0, 0.0, 0.0, 0.0, 0.0, 0.0, 0.0, 0.0, 0.0, 0.0, 0.0, 0.0, 0.0, 0.0, 0.0, 0.0, 0.0, 0.0, 0.0, 0.0, 0.0, 0.0, 0.0, 0.0, 0.0, 0.0, 0.0, 0.0, 0.0, 0.0, 0.0, 0.0, 0.0, 0.0, 0.0, 0.0, 0.0, 0.0, 0.0, 0.0, 0.0, 0.0, 0.0, 0.0, 0.0, 0.0, 0.0, 0.0, 0.0, 0.0, 0.0, 0.0, 0.0, 0.0, 0.0, 0.0, 0.0, 0.0, 0.0, 0.0, 0.0, 0.0, 0.0, 0.0, 0.0, 0.0, 0.0, 0.0, 0.0, 0.0, 0.0, 0.0, 0.0, 0.0, 0.0, 0.0, 0.0, 0.0, 0.0, 0.0, 0.0, 0.0, 0.0, 0.0, 0.0, 0.0, 0.0, 0.0, 0.0, 0.0, 0.0, 0.0, 0.0, 0.0, 0.0, 0.0, 0.0, 0.0, 0.0, 0.0, 0.0, 0.0, 0.0, 0.0, 0.0, 0.0, 0.0, 0.0, 0.0, 0.0, 0.0, 0.0, 0.0, 0.0, 0.0, 0.0, 0.0, 0.0, 0.0, 0.0, 0.0, 0.0, 0.0, 0.0, 0.0, 0.0, 0.0, 0.0, 0.0, 0.0, 0.0, 0.0, 0.0, 0.0, 0.0, 0.0, 0.0, 0.0, 0.0, 0.0, 0.0, 0.0, 0.0, 0.0, 0.0, 0.0, 0.0, 0.0, 0.0, 0.0, 0.0, 0.0, 0.0, 0.0, 0.0, 0.0, 0.0, 0.0, 0.0, 0.0, 0.0, 0.0, 0.0, 0.0, 0.0, 0.0, 0.0, 0.0, 0.0, 0.0, 0.0, 0.0, 0.0, 0.0, 0.0, 0.0, 0.0, 0.0, 0.0, 0.0, 0.0, 0.0, 0.0, 0.0, 0.0, 0.0, 0.0, 0.0, 0.0, 0.0, 0.0, 0.0, 0.0, 0.0, 0.0, 0.0, 0.0, 0.0, 0.0, 0.0, 0.0, 0.0, 0.0, 0.0, 0.0, 0.0, 0.0, 0.0, 0.0, 0.0, 0.0, 0.0, 0.0, 0.0, 0.0, 0.0, 0.0, 0.0, 0.0, 0.0, 0.0, 0.0, 0.0, 0.0, 0.0, 0.0, 0.0, 0.0, 0.0, 0.0, 0.0, 0.0, 0.0, 0.0, 0.0, 0.0, 0.0, 0.0, 0.0, 0.0, 0.0, 0.0, 0.0, 0.0, 0.0, 0.0, 0.0, 0.0, 0.0, 0.0, 0.0, 0.0, 0.0, 0.0, 0.0, 0.0, 0.0, 0.0, 0.0, 0.0, 0.0, 0.0, 0.0, 0.0, 0.0, 0.0, 0.0, 0.0, 0.0, 0.0, 0.0, 0.0, 0.0, 0.0, 0.0, 0.0, 0.0, 0.0, 0.0, 0.0, 0.0, 0.0, 0.0, 0.0, 0.0, 0.0, 0.0, 0.0, 0.0, 0.0, 0.0, 0.0, 0.0, 0.0, 0.0, 0.0, 0.0, 0.0, 0.0, 0.0, 0.0, 0.0, 0.0, 0.0, 0.0, 0.0, 0.0, 0.0, 0.0, 0.0, 0.0, 0.0, 0.0, 0.0, 0.0, 0.0, 0.0, 0.0, 0.0, 0.0, 0.0, 0.0, 0.0, 0.0, 0.0, 0.0, 0.0, 0.0, 0.0, 0.0, 0.0, 0.0, 0.0, 0.0, 0.0, 0.0, 0.0, 0.0, 0.0, 0.0, 0.0, 0.0, 0.0, 0.0, 0.0, 0.0, 0.0, 0.0, 0.0, 0.0, 0.0, 0.0, 0.0, 0.0, 0.0, 0.0, 0.0, 0.0, 0.0, 0.0, 0.0, 0.0, 0.0, 0.0, 0.0, 0.0, 0.0, 0.0, 0.0, 0.0, 0.0, 0.0, 0.0, 0.0, 0.0, 0.0, 0.0, 0.0, 0.0, 0.0, 0.0, 0.0, 0.0, 0.0, 0.0, 0.0, 0.0, 0.0, 0.0, 0.0, 0.0, 0.0, 0.0, 0.0, 0.0, 0.0, 0.0, 0.0, 0.0, 0.0, 0.0, 0.0, 0.0, 0.0, 0.0, 0.0, 0.0, 0.0, 0.0, 0.0, 0.0, 0.0, 0.0, 0.0, 0.0, 0.0, 0.0, 0.0, 0.0, 0.0, 0.0, 0.0, 0.0, 0.0, 0.0, 0.0, 0.0, 0.0, 0.0, 0.0, 0.0, 0.0, 0.0, 0.0, 0.0, 0.0, 0.0, 0.0, 0.0, 0.0, 0.0, 0.0, 0.0, 0.0, 0.0, 0.0, 0.0, 0.0, 0.0, 0.0, 0.0, 0.0, 0.0, 0.0, 0.0, 0.0, 0.0, 0.0, 0.0, 0.0, 0.0, 0.0, 0.0, 0.0, 0.0, 0.0, 0.0, 0.0, 0.0, 0.0, 0.0, 0.0, 0.0, 0.0, 0.0, 0.0, 0.0, 0.0, 0.0, 0.0, 0.0, 0.0, 0.0, 0.0, 0.0, 0.0, 0.0, 0.0, 0.0, 0.0, 0.0, 0.0, 0.0, 0.0, 0.0, 0.0, 0.0, 0.0, 0.0, 0.0, 0.0, 0.0, 0.0, 0.0, 0.0, 0.0, 0.0, 0.0, 0.0, 0.0, 0.0, 0.0, 0.0, 0.0, 0.0, 0.0, 0.0, 0.0, 0.0, 0.0, 0.0, 0.0, 0.0, 0.0, 0.0, 0.0, 0.0, 0.0, 0.0, 0.0, 0.0, 0.0, 0.0, 0.0, 0.0, 0.0, 0.0, 0.0, 0.0, 0.0, 0.0, 0.0, 0.0, 0.0, 0.0, 0.0, 0.0, 0.0, 0.0, 0.0, 0.0, 0.0, 0.0, 0.0, 0.0, 0.0, 0.0, 0.0, 0.0, 0.0, 0.0, 0.0, 0.0, 0.0, 0.0, 0.0, 0.0, 0.0, 0.0, 0.0, 0.0, 0.0, 0.0, 0.0, 0.0, 0.0, 0.0, 0.0, 0.0, 0.0, 0.0, 0.0, 0.0, 0.0, 0.0, 0.0, 0.0, 0.0, 0.0, 0.0, 0.0, 0.0, 0.0, 0.0, 0.0, 0.0, 0.0, 0.0, 0.0, 0.0, 0.0, 0.0, 0.0, 0.0, 0.0, 0.0, 0.0, 0.0, 0.0, 0.0, 0.0, 0.0, 0.0, 0.0, 0.0, 0.0, 0.0, 0.0, 0.0, 0.0, 0.0, 0.0, 0.0, 0.0, 0.0, 0.0, 0.0, 0.0, 0.0, 0.0, 0.0, 0.0, 0.0, 0.0, 0.0, 0.0, 0.0, 0.0, 0.0, 0.0, 0.0, 0.0, 0.0, 0.0, 0.0, 0.0, 0.0, 0.0, 0.0, 0.0, 0.0, 0.0, 0.0, 0.0, 0.0, 0.0, 0.0, 0.0, 0.0, 0.0, 0.0, 0.0, 0.0, 0.0, 0.0, 0.0, 0.0, 0.0, 0.0, 0.0, 0.0, 0.0, 0.0, 0.0, 0.0, 0.0, 0.0, 0.0, 0.0, 0.0, 0.0, 0.0, 0.0, 0.0, 0.0, 0.0, 0.0, 0.0, 0.0, 0.0, 0.0, 0.0, 0.0, 0.0, 0.0, 0.0, 0.0, 0.0, 0.0, 0.0, 0.0, 0.0, 0.0, 0.0, 0.0, 0.0, 0.0, 0.0, 0.0, 0.0, 0.0, 0.0, 0.0, 0.0, 0.0, 0.0, 0.0, 0.0, 0.0, 0.0, 0.0, 0.0, 0.0, 0.0, 0.0, 0.0, 0.0, 0.0, 0.0, 0.0, 0.0, 0.0, 0.0, 0.0, 0.0, 0.0, 0.0, 0.0, 0.0, 0.0, 0.0, 0.0, 0.0, 0.0, 0.0, 0.0, 0.0, 0.0, 0.0, 0.0, 0.0, 0.0, 0.0, 0.0, 0.0, 0.0, 0.0, 0.0, 0.0, 0.0, 0.0, 0.0, 0.0, 0.0, 0.0, 0.0, 0.0, 0.0, 0.0, 0.0, 0.0, 0.0, 0.0, 0.0, 0.0, 0.0, 0.0, 0.0, 0.0, 0.0, 0.0, 0.0, 0.0, 0.0, 0.0, 0.0, 0.0, 0.0, 0.0, 0.0, 0.0, 0.0, 0.0, 0.0, 0.0, 0.0, 0.0, 0.0, 0.0, 0.0, 0.0, 0.0, 0.0, 0.0, 0.0, 0.0, 0.0, 0.0, 0.0, 0.0, 0.0, 0.0, 0.0, 0.0, 0.0, 0.0, 0.0, 0.0, 0.0, 0.0, 0.0, 0.0, 0.0, 0.0, 0.0, 0.0, 0.0, 0.0, 0.0, 0.0, 0.0, 0.0, 0.0, 0.0, 0.0, 0.0, 0.0, 0.0, 0.0, 0.0, 0.0, 0.0, 0.0, 0.0, 0.0, 0.0, 0.0, 0.0, 0.0, 0.0, 0.0, 0.0, 0.0, 0.0, 0.0, 0.0, 0.0, 0.0, 0.0, 0.0, 0.0, 0.0, 0.0, 0.0, 0.0, 0.0, 0.0, 0.0, 0.0, 0.0, 0.0, 0.0, 0.0, 0.0, 0.0, 0.0, 0.0, 0.0, 0.0, 0.0, 0.0, 0.0, 0.0, 0.0, 0.0, 0.0, 0.0, 0.0, 0.0, 0.0, 0.0, 0.0, 0.0, 0.0, 0.0, 0.0, 0.0, 0.0, 0.0, 0.0, 0.0, 0.0, 0.0, 0.0, 0.0, 0.0, 0.0, 0.0, 0.0, 0.0, 0.0, 0.0, 0.0, 0.0, 0.0, 0.0, 0.0, 0.0, 0.0, 0.0, 0.0, 0.0, 0.0, 0.0, 0.0, 0.0, 0.0, 0.0, 0.0, 0.0, 0.0, 0.0, 0.0, 0.0, 0.0, 0.0, 0.0, 0.0, 0.0, 0.0, 0.0, 0.0, 0.0, 0.0, 0.0, 0.0, 0.0, 0.0, 0.0, 0.0, 0.0, 0.0, 0.0, 0.0, 0.0, 0.0, 0.0, 0.0, 0.0, 0.0, 0.0, 0.0, 0.0, 0.0, 0.0, 0.0, 0.0, 0.0, 0.0, 0.0, 0.0, 0.0, 0.0, 0.0, 0.0, 0.0, 0.0, 0.0, 0.0, 0.0, 0.0, 0.0, 0.0, 0.0, 0.0, 0.0, 0.0, 0.0, 0.0, 0.0, 0.0, 0.0, 0.0, 0.0, 0.0, 0.0, 0.0, 0.0, 0.0, 0.0, 0.0, 0.0, 0.0, 0.0, 0.0, 0.0, 0.0, 0.0, 0.0, 0.0, 0.0, 0.0, 0.0, 0.0, 0.0, 0.0, 0.0, 0.0, 0.0, 0.0, 0.0, 0.0, 0.0, 0.0, 0.0, 0.0, 0.0, 0.0, 0.0, 0.0, 0.0, 0.0, 0.0, 0.0, 0.0, 0.0, 0.0, 0.0, 0.0, 0.0, 0.0, 0.0, 0.0, 0.0, 0.0, 0.0, 0.0, 0.0, 0.0, 0.0, 0.0, 0.0, 0.0, 0.0, 0.0, 0.0, 0.0, 0.0, 0.0, 0.0, 0.0, 0.0, 0.0, 0.0, 0.0, 0.0, 0.0, 0.0, 0.0, 0.0, 0.0, 0.0, 0.0, 0.0, 0.0, 0.0, 0.0, 0.0, 0.0, 0.0, 0.0, 0.0, 0.0, 0.0, 0.0, 0.0, 0.0, 0.0, 0.0, 0.0, 0.0, 0.0, 0.0, 0.0, 0.0, 0.0, 0.0, 0.0, 0.0, 0.0, 0.0, 0.0, 0.0, 0.0, 0.0, 0.0, 0.0, 0.0, 0.0, 0.0, 0.0, 0.0, 0.0, 0.0, 0.0, 0.0, 0.0, 0.0, 0.0, 0.0, 0.0, 0.0, 0.0, 0.0, 0.0, 0.0, 0.0, 0.0, 0.0, 0.0, 0.0, 0.0, 0.0, 0.0, 0.0, 0.0, 0.0, 0.0, 0.0, 0.0, 0.0, 0.0, 0.0, 0.0, 0.0, 0.0, 0.0, 0.0, 0.0, 0.0, 0.0, 0.0, 0.0, 0.0, 0.0, 0.0, 0.0, 0.0, 0.0, 0.0, 0.0, 0.0, 0.0, 0.0, 0.0, 0.0, 0.0, 0.0, 0.0, 0.0, 0.0, 0.0, 0.0, 0.0, 0.0, 0.0, 0.0, 0.0, 0.0, 0.0, 0.0, 0.0, 0.0, 0.0, 0.0, 0.0, 0.0, 0.0, 0.0, 0.0, 0.0, 0.0, 0.0, 0.0, 0.0, 0.0, 0.0, 0.0, 0.0, 0.0, 0.0, 0.0, 0.0, 0.0, 0.0, 0.0, 0.0, 0.0, 0.0, 0.0, 0.0, 0.0, 0.0, 0.0, 0.0, 0.0, 0.0, 0.0, 0.0, 0.0, 0.0, 0.0, 0.0, 0.0, 0.0, 0.0, 0.0, 0.0, 0.0, 0.0, 0.0, 0.0, 0.0, 0.0, 0.0, 0.0, 0.0, 0.0, 0.0, 0.0, 0.0, 0.0, 0.0, 0.0, 0.0, 0.0, 0.0, 0.0, 0.0, 0.0, 0.0, 0.0, 0.0, 0.0, 0.0, 0.0, 0.0, 0.0, 0.0, 0.0, 0.0, 0.0, 0.0, 0.0, 0.0, 0.0, 0.0, 0.0, 0.0, 0.0, 0.0, 0.0, 0.0, 0.0, 0.0, 0.0, 0.0, 0.0, 0.0, 0.0, 0.0, 0.0, 0.0, 0.0, 0.0, 0.0, 0.0, 0.0, 0.0, 0.0, 0.0, 0.0, 0.0, 0.0, 0.0, 0.0, 0.0, 0.0, 0.0, 0.0, 0.0, 0.0, 0.0, 0.0, 0.0, 0.0, 0.0, 0.0, 0.0, 0.0, 0.0, 0.0, 0.0, 0.0, 0.0, 0.0, 0.0, 0.0, 0.0, 0.0, 0.0, 0.0, 0.0, 0.0, 0.0, 0.0, 0.0, 0.0, 0.0, 0.0, 0.0, 0.0, 0.0, 0.0, 0.0, 0.0, 0.0, 0.0, 0.0, 0.0, 0.0, 0.0, 0.0, 0.0, 0.0, 0.0, 0.0, 0.0, 0.0, 0.0, 0.0, 0.0, 0.0, 0.0, 0.0, 0.0, 0.0, 0.0, 0.0, 0.0, 0.0, 0.0, 0.0, 0.0, 0.0, 0.0, 0.0, 0.0, 0.0, 0.0, 0.0, 0.0, 0.0, 0.0, 0.0, 0.0, 0.0, 0.0, 0.0, 0.0, 0.0, 0.0, 0.0, 0.0, 0.0, 0.0, 0.0, 0.0, 0.0, 0.0, 0.0, 0.0, 0.0, 0.0, 0.0, 0.0, 0.0, 0.0, 0.0, 0.0, 0.0, 0.0, 0.0, 0.0, 0.0, 0.0, 0.0, 0.0, 0.0, 0.0, 0.0, 0.0, 0.0, 0.0, 0.0, 0.0, 0.0, 0.0, 0.0, 0.0, 0.0, 0.0, 0.0, 0.0, 0.0, 0.0, 0.0, 0.0, 0.0, 0.0, 0.0, 0.0, 0.0, 0.0, 0.0, 0.0, 0.0, 0.0, 0.0, 0.0, 0.0, 0.0, 0.0, 0.0, 0.0, 0.0, 0.0, 0.0, 0.0, 0.0, 0.0, 0.0, 0.0, 0.0, 0.0, 0.0, 0.0, 0.0, 0.0, 0.0, 0.0, 0.0, 0.0, 0.0, 0.0, 0.0, 0.0, 0.0, 0.0, 0.0, 0.0, 0.0, 0.0, 0.0, 0.0, 0.0, 0.0, 0.0, 0.0, 0.0, 0.0, 0.0, 0.0, 0.0, 0.0, 0.0, 0.0, 0.0, 0.0, 0.0, 0.0, 0.0, 0.0, 0.0, 0.0, 0.0, 0.0, 0.0, 0.0, 0.0, 0.0, 0.0, 0.0, 0.0, 0.0, 0.0, 0.0, 0.0, 0.0, 0.0, 0.0, 0.0, 0.0, 0.0, 0.0, 0.0, 0.0, 0.0, 0.0, 0.0, 0.0, 0.0, 0.0, 0.0, 0.0, 0.0, 0.0, 0.0, 0.0, 0.0, 0.0, 0.0, 0.0, 0.0, 0.0, 0.0, 0.0, 0.0, 0.0, 0.0, 0.0, 0.0, 0.0, 0.0, 0.0, 0.0, 0.0, 0.0, 0.0, 0.0, 0.0, 0.0, 0.0, 0.0, 0.0, 0.0, 0.0, 0.0, 0.0, 0.0, 0.0, 0.0, 0.0, 0.0, 0.0, 0.0, 0.0, 0.0, 0.0, 0.0, 0.0, 0.0, 0.0, 0.0, 0.0, 0.0, 0.0, 0.0, 0.0, 0.0, 0.0, 0.0, 0.0, 0.0, 0.0, 0.0, 0.0, 0.0, 0.0, 0.0, 0.0, 0.0, 0.0, 0.0, 0.0, 0.0, 0.0, 0.0, 0.0, 0.0, 0.0, 0.0, 0.0, 0.0, 0.0, 0.0, 0.0, 0.0, 0.0, 0.0, 0.0, 0.0, 0.0, 0.0, 0.0, 0.0, 0.0, 0.0, 0.0, 0.0, 0.0, 0.0, 0.0, 0.0, 0.0, 0.0, 0.0, 0.0, 0.0, 0.0, 0.0, 0.0, 0.0, 0.0, 0.0, 0.0, 0.0, 0.0, 0.0, 0.0, 0.0, 0.0, 0.0, 0.0, 0.0, 0.0, 0.0, 0.0, 0.0, 0.0, 0.0, 0.0, 0.0, 0.0, 0.0, 0.0, 0.0, 0.0, 0.0, 0.0, 0.0, 0.0, 0.0, 0.0, 0.0, 0.0, 0.0, 0.0, 0.0, 0.0, 0.0, 0.0, 0.0, 0.0, 0.0, 0.0, 0.0, 0.0, 0.0, 0.0, 0.0, 0.0, 0.0, 0.0, 0.0, 0.0, 0.0, 0.0, 0.0, 0.0, 0.0, 0.0, 0.0, 0.0, 0.0, 0.0, 0.0, 0.0, 0.0, 0.0, 0.0, 0.0, 0.0, 0.0, 0.0, 0.0, 0.0, 0.0, 0.0, 0.0, 0.0, 0.0, 0.0, 0.0, 0.0, 0.0, 0.0, 0.0, 0.0, 0.0, 0.0, 0.0, 0.0, 0.0, 0.0, 0.0, 0.0, 0.0, 0.0, 0.0, 0.0, 0.0, 0.0, 0.0, 0.0, 0.0, 0.0, 0.0, 0.0, 0.0, 0.0, 0.0, 0.0, 0.0, 0.0, 0.0, 0.0, 0.0, 0.0, 0.0, 0.0, 0.0, 0.0, 0.0, 0.0, 0.0, 0.0, 0.0, 0.0, 0.0, 0.0, 0.0, 0.0, 0.0, 0.0, 0.0, 0.0, 0.0, 0.0, 0.0, 0.0, 0.0, 0.0, 0.0, 0.0, 0.0, 0.0, 0.0, 0.0, 0.0, 0.0, 0.0, 0.0, 0.0, 0.0, 0.0, 0.0, 0.0, 0.0, 0.0, 0.0, 0.0, 0.0, 0.0, 0.0, 0.0, 0.0, 0.0, 0.0, 0.0, 0.0, 0.0, 0.0, 0.0, 0.0, 0.0, 0.0, 0.0, 0.0, 0.0, 0.0, 0.0, 0.0, 0.0, 0.0, 0.0, 0.0, 0.0, 0.0, 0.0, 0.0, 0.0, 0.0, 0.0, 0.0, 0.0, 0.0, 0.0, 0.0, 0.0, 0.0, 0.0, 0.0, 0.0, 0.0, 0.0, 0.0, 0.0, 0.0, 0.0, 0.0, 0.0, 0.0, 0.0, 0.0, 0.0, 0.0, 0.0, 0.0, 0.0, 0.0, 0.0, 0.0, 0.0, 0.0, 0.0, 0.0, 0.0, 0.0, 0.0, 0.0, 0.0, 0.0, 0.0, 0.0, 0.0, 0.0, 0.0, 0.0, 0.0, 0.0, 0.0, 0.0, 0.0, 0.0, 0.0, 0.0, 0.0, 0.0, 0.0, 0.0, 0.0, 0.0, 0.0, 0.0, 0.0, 0.0, 0.0, 0.0, 0.0, 0.0, 0.0, 0.0, 0.0, 0.0, 0.0, 0.0, 0.0, 0.0, 0.0, 0.0, 0.0, 0.0, 0.0, 0.0, 0.0, 0.0, 0.0, 0.0, 0.0, 0.0, 0.0, 0.0, 0.0, 0.0, 0.0, 0.0, 0.0, 0.0, 0.0, 0.0, 0.0, 0.0, 0.0, 0.0, 0.0, 0.0, 0.0, 0.0, 0.0, 0.0, 0.0, 0.0, 0.0, 0.0, 0.0, 0.0, 0.0, 0.0, 0.0, 0.0, 0.0, 0.0, 0.0, 0.0, 0.0, 0.0, 0.0, 0.0, 0.0, 0.0, 0.0, 0.0, 0.0, 0.0, 0.0, 0.0, 0.0, 0.0, 0.0, 0.0, 0.0, 0.0, 0.0, 0.0, 0.0, 0.0, 0.0, 0.0, 0.0, 0.0, 0.0, 0.0, 0.0, 0.0, 0.0, 0.0, 0.0, 0.0, 0.0, 0.0, 0.0, 0.0, 0.0, 0.0, 0.0, 0.0, 0.0, 0.0, 0.0, 0.0, 0.0, 0.0, 0.0, 0.0, 0.0, 0.0, 0.0, 0.0, 0.0, 0.0, 0.0, 0.0, 0.0, 0.0, 0.0, 0.0, 0.0, 0.0, 0.0, 0.0, 0.0, 0.0, 0.0, 0.0, 0.0, 0.0, 0.0, 0.0, 0.0, 0.0, 0.0, 0.0, 0.0, 0.0, 0.0, 0.0, 0.0, 0.0, 0.0, 0.0, 0.0, 0.0, 0.0, 0.0, 0.0, 0.0, 0.0, 0.0, 0.0, 0.0, 0.0, 0.0, 0.0, 0.0, 0.0, 0.0, 0.0, 0.0, 0.0, 0.0, 0.0, 0.0, 0.0, 0.0, 0.0, 0.0, 0.0, 0.0, 0.0, 0.0, 0.0, 0.0, 0.0, 0.0, 0.0, 0.0, 0.0, 0.0, 0.0, 0.0, 0.0, 0.0, 0.0, 0.0, 0.0, 0.0, 0.0, 0.0, 0.0, 0.0, 0.0, 0.0, 0.0, 0.0, 0.0, 0.0, 0.0, 0.0, 0.0, 0.0, 0.0, 0.0, 0.0, 0.0, 0.0, 0.0, 0.0, 0.0, 0.0, 0.0, 0.0, 0.0, 0.0, 0.0, 0.0, 0.0, 0.0, 0.0, 0.0, 0.0, 0.0, 0.0, 0.0, 0.0, 0.0, 0.0, 0.0, 0.0, 0.0, 0.0, 0.0, 0.0, 0.0, 0.0, 0.0, 0.0, 0.0, 0.0, 0.0, 0.0, 0.0, 0.0, 0.0, 0.0, 0.0, 0.0, 0.0, 0.0, 0.0, 0.0, 0.0, 0.0, 0.0, 0.0, 0.0, 0.0, 0.0, 0.0, 0.0, 0.0, 0.0, 0.0, 0.0, 0.0, 0.0, 0.0, 0.0, 0.0, 0.0, 0.0, 0.0, 0.0, 0.0, 0.0, 0.0, 0.0, 0.0, 0.0, 0.0, 0.0, 0.0, 0.0, 0.0, 0.0, 0.0, 0.0, 0.0, 0.0, 0.0, 0.0, 0.0, 0.0, 0.0, 0.0, 0.0, 0.0, 0.0, 0.0, 0.0, 0.0, 0.0, 0.0, 0.0, 0.0, 0.0, 0.0, 0.0, 0.0, 0.0, 0.0, 0.0, 0.0, 0.0, 0.0, 0.0, 0.0, 0.0, 0.0, 0.0, 0.0, 0.0, 0.0, 0.0, 0.0, 0.0, 0.0, 0.0, 0.0, 0.0, 0.0, 0.0, 0.0, 0.0, 0.0, 0.0, 0.0, 0.0, 0.0, 0.0, 0.0, 0.0, 0.0, 0.0, 0.0, 0.0, 0.0, 0.0, 0.0, 0.0, 0.0, 0.0, 0.0, 0.0, 0.0, 0.0, 0.0, 0.0, 0.0, 0.0, 0.0, 0.0, 0.0, 0.0, 0.0, 0.0, 0.0, 0.0, 0.0, 0.0, 0.0, 0.0, 0.0, 0.0, 0.0, 0.0, 0.0, 0.0, 0.0, 0.0, 0.0, 0.0, 0.0, 0.0, 0.0, 0.0, 0.0, 0.0, 0.0, 0.0, 0.0, 0.0, 0.0, 0.0, 0.0, 0.0, 0.0, 0.0, 0.0, 0.0, 0.0, 0.0, 0.0, 0.0, 0.0, 0.0, 0.0, 0.0, 0.0, 0.0, 0.0, 0.0, 0.0, 0.0, 0.0, 0.0, 0.0, 0.0, 0.0, 0.0, 0.0, 0.0, 0.0, 0.0, 0.0, 0.0, 0.0, 0.0, 0.0, 0.0, 0.0, 0.0, 0.0, 0.0, 0.0, 0.0, 0.0, 0.0, 0.0, 0.0, 0.0, 0.0, 0.0, 0.0, 0.0, 0.0, 0.0, 0.0, 0.0, 0.0, 0.0, 0.0, 0.0, 0.0, 0.0, 0.0, 0.0, 0.0, 0.0, 0.0, 0.0, 0.0, 0.0, 0.0, 0.0, 0.0, 0.0, 0.0, 0.0, 0.0, 0.0, 0.0, 0.0, 0.0, 0.0, 0.0, 0.0, 0.0, 0.0, 0.0, 0.0, 0.0, 0.0, 0.0, 0.0, 0.0, 0.0, 0.0, 0.0, 0.0, 0.0, 0.0, 0.0, 0.0, 0.0, 0.0, 0.0, 0.0, 0.0, 0.0, 0.0, 0.0, 0.0, 0.0, 0.0, 0.0, 0.0, 0.0, 0.0, 0.0, 0.0, 0.0, 0.0, 0.0, 0.0, 0.0, 0.0, 0.0, 0.0, 0.0, 0.0, 0.0, 0.0, 0.0, 0.0, 0.0, 0.0, 0.0, 0.0, 0.0, 0.0, 0.0, 0.0, 0.0, 0.0, 0.0, 0.0, 0.0, 0.0, 0.0, 0.0, 0.0, 0.0, 0.0, 0.0, 0.0, 0.0, 0.0, 0.0, 0.0, 0.0, 0.0, 0.0, 0.0, 0.0, 0.0, 0.0, 0.0, 0.0, 0.0, 0.0, 0.0, 0.0, 0.0, 0.0, 0.0, 0.0, 0.0, 0.0, 0.0, 0.0, 0.0, 0.0, 0.0, 0.0, 0.0, 0.0, 0.0, 0.0, 0.0, 0.0, 0.0, 0.0, 0.0, 0.0, 0.0, 0.0, 0.0, 0.0, 0.0, 0.0, 0.0, 0.0, 0.0, 0.0, 0.0, 0.0, 0.0, 0.0, 0.0, 0.0, 0.0, 0.0, 0.0, 0.0, 0.0, 0.0, 0.0, 0.0, 0.0, 0.0, 0.0, 0.0, 0.0, 0.0, 0.0, 0.0, 0.0, 0.0, 0.0, 0.0, 0.0, 0.0, 0.0, 0.0, 0.0, 0.0, 0.0, 0.0, 0.0, 0.0, 0.0, 0.0, 0.0, 0.0, 0.0, 0.0, 0.0, 0.0, 0.0, 0.0, 0.0, 0.0, 0.0, 0.0, 0.0, 0.0, 0.0, 0.0, 0.0, 0.0, 0.0, 0.0, 0.0, 0.0, 0.0, 0.0, 0.0, 0.0, 0.0, 0.0, 0.0, 0.0, 0.0, 0.0, 0.0, 0.0, 0.0, 0.0, 0.0, 0.0, 0.0, 0.0, 0.0, 0.0, 0.0, 0.0, 0.0, 0.0, 0.0, 0.0, 0.0, 0.0, 0.0, 0.0, 0.0, 0.0, 0.0, 0.0, 0.0, 0.0, 0.0, 0.0, 0.0, 0.0, 0.0, 0.0, 0.0, 0.0, 0.0, 0.0, 0.0, 0.0, 0.0, 0.0, 0.0, 0.0, 0.0, 0.0, 0.0, 0.0, 0.0, 0.0, 0.0, 0.0, 0.0, 0.0, 0.0, 0.0, 0.0, 0.0, 0.0, 0.0, 0.0, 0.0, 0.0, 0.0, 0.0, 0.0, 0.0, 0.0, 0.0, 0.0, 0.0, 0.0, 0.0, 0.0, 0.0, 0.0, 0.0, 0.0, 0.0, 0.0, 0.0, 0.0, 0.0, 0.0, 0.0, 0.0, 0.0, 0.0, 0.0, 0.0, 0.0, 0.0, 0.0, 0.0, 0.0, 0.0, 0.0, 0.0, 0.0, 0.0, 0.0, 0.0, 0.0, 0.0, 0.0, 0.0, 0.0, 0.0, 0.0, 0.0, 0.0, 0.0, 0.0, 0.0, 0.0, 0.0, 0.0, 0.0, 0.0, 0.0, 0.0, 0.0, 0.0, 0.0, 0.0, 0.0, 0.0, 0.0, 0.0, 0.0, 0.0, 0.0, 0.0, 0.0, 0.0, 0.0, 0.0, 0.0, 0.0, 0.0, 0.0, 0.0, 0.0, 0.0, 0.0, 0.0, 0.0, 0.0, 0.0, 0.0, 0.0, 0.0, 0.0, 0.0, 0.0, 0.0, 0.0, 0.0, 0.0, 0.0, 0.0, 0.0, 0.0, 0.0, 0.0, 0.0, 0.0, 0.0, 0.0, 0.0, 0.0, 0.0, 0.0, 0.0, 0.0, 0.0, 0.0, 0.0, 0.0, 0.0, 0.0, 0.0, 0.0, 0.0, 0.0, 0.0, 0.0, 0.0, 0.0, 0.0, 0.0, 0.0, 0.0, 0.0, 0.0, 0.0, 0.0, 0.0, 0.0, 0.0, 0.0, 0.0, 0.0, 0.0, 0.0, 0.0, 0.0, 0.0, 0.0, 0.0, 0.0, 0.0, 0.0, 0.0, 0.0, 0.0, 0.0, 0.0, 0.0, 0.0, 0.0, 0.0, 0.0, 0.0, 0.0, 0.0, 0.0, 0.0, 0.0, 0.0, 0.0, 0.0, 0.0, 0.0, 0.0, 0.0, 0.0, 0.0, 0.0, 0.0, 0.0, 0.0, 0.0, 0.0, 0.0, 0.0, 0.0, 0.0, 0.0, 0.0, 0.0, 0.0, 0.0, 0.0, 0.0, 0.0, 0.0, 0.0, 0.0, 0.0, 0.0, 0.0, 0.0, 0.0, 0.0, 0.0, 0.0, 0.0, 0.0, 0.0, 0.0, 0.0, 0.0, 0.0, 0.0, 0.0, 0.0, 0.0, 0.0, 0.0, 0.0, 0.0, 0.0, 0.0, 0.0, 0.0, 0.0, 0.0, 0.0, 0.0, 0.0, 0.0, 0.0, 0.0, 0.0, 0.0, 0.0, 0.0, 0.0, 0.0, 0.0, 0.0, 0.0, 0.0, 0.0, 0.0, 0.0, 0.0, 0.0, 0.0, 0.0, 0.0, 0.0, 0.0, 0.0, 0.0, 0.0, 0.0, 0.0, 0.0, 0.0, 0.0, 0.0, 0.0, 0.0, 0.0, 0.0, 0.0, 0.0, 0.0, 0.0, 0.0, 0.0, 0.0, 0.0, 0.0, 0.0, 0.0, 0.0, 0.0, 0.0, 0.0, 0.0, 0.0, 0.0, 0.0, 0.0, 0.0, 0.0, 0.0, 0.0, 0.0, 0.0, 0.0, 0.0, 0.0, 0.0, 0.0, 0.0, 0.0, 0.0, 0.0, 0.0, 0.0, 0.0, 0.0, 0.0, 0.0, 0.0, 0.0, 0.0, 0.0, 0.0, 0.0, 0.0, 0.0, 0.0, 0.0, 0.0, 0.0, 0.0, 0.0, 0.0, 0.0, 0.0, 0.0, 0.0, 0.0, 0.0, 0.0, 0.0, 0.0, 0.0, 0.0, 0.0, 0.0, 0.0, 0.0, 0.0, 0.0, 0.0, 0.0, 0.0, 0.0, 0.0, 0.0, 0.0, 0.0, 0.0, 0.0, 0.0, 0.0, 0.0, 0.0, 0.0, 0.0, 0.0, 0.0, 0.0, 0.0, 0.0, 0.0, 0.0, 0.0, 0.0, 0.0, 0.0, 0.0, 0.0, 0.0, 0.0, 0.0, 0.0, 0.0, 0.0, 0.0, 0.0, 0.0, 0.0, 0.0, 0.0, 0.0, 0.0, 0.0, 0.0, 0.0, 0.0, 0.0, 0.0, 0.0, 0.0, 0.0, 0.0, 0.0, 0.0, 0.0, 0.0, 0.0, 0.0, 0.0, 0.0, 0.0, 0.0, 0.0, 0.0, 0.0, 0.0, 0.0, 0.0, 0.0, 0.0, 0.0, 0.0, 0.0, 0.0, 0.0, 0.0, 0.0, 0.0, 0.0, 0.0, 0.0, 0.0, 0.0, 0.0, 0.0, 0.0, 0.0, 0.0, 0.0, 0.0, 0.0, 0.0, 0.0, 0.0, 0.0, 0.0, 0.0, 0.0, 0.0, 0.0, 0.0, 0.0, 0.0, 0.0, 0.0, 0.0, 0.0, 0.0, 0.0, 0.0, 0.0, 0.0, 0.0, 0.0, 0.0, 0.0, 0.0, 0.0, 0.0, 0.0, 0.0, 0.0, 0.0, 0.0, 0.0, 0.0, 0.0, 0.0, 0.0, 0.0, 0.0, 0.0, 0.0, 0.0, 0.0, 0.0, 0.0, 0.0, 0.0, 0.0, 0.0, 0.0, 0.0, 0.0, 0.0, 0.0, 0.0, 0.0, 0.0, 0.0, 0.0, 0.0, 0.0, 0.0, 0.0, 0.0, 0.0, 0.0, 0.0, 0.0, 0.0, 0.0, 0.0, 0.0, 0.0, 0.0, 0.0, 0.0, 0.0, 0.0, 0.0, 0.0, 0.0, 0.0, 0.0, 0.0, 0.0, 0.0, 0.0, 0.0, 0.0, 0.0, 0.0, 0.0, 0.0, 0.0, 0.0, 0.0, 0.0, 0.0, 0.0, 0.0, 0.0, 0.0, 0.0, 0.0, 0.0, 0.0, 0.0, 0.0, 0.0, 0.0, 0.0, 0.0, 0.0, 0.0, 0.0, 0.0, 0.0, 0.0, 0.0, 0.0, 0.0, 0.0, 0.0, 0.0, 0.0, 0.0, 0.0, 0.0, 0.0, 0.0, 0.0, 0.0, 0.0, 0.0, 0.0, 0.0, 0.0, 0.0, 0.0, 0.0, 0.0, 0.0, 0.0, 0.0, 0.0, 0.0, 0.0, 0.0, 0.0, 0.0, 0.0, 0.0, 0.0, 0.0, 0.0, 0.0, 0.0, 0.0, 0.0, 0.0, 0.0, 0.0, 0.0, 0.0, 0.0, 0.0, 0.0, 0.0, 0.0, 0.0, 0.0, 0.0, 0.0, 0.0, 0.0, 0.0, 0.0, 0.0, 0.0, 0.0, 0.0, 0.0, 0.0, 0.0, 0.0, 0.0, 0.0, 0.0, 0.0, 0.0, 0.0, 0.0, 0.0, 0.0, 0.0, 0.0, 0.0, 0.0, 0.0, 0.0, 0.0, 0.0, 0.0, 0.0, 0.0, 0.0, 0.0, 0.0, 0.0, 0.0, 0.0, 0.0, 0.0, 0.0, 0.0, 0.0, 0.0, 0.0, 0.0, 0.0, 0.0, 0.0, 0.0, 0.0, 0.0, 0.0, 0.0, 0.0, 0.0, 0.0, 0.0, 0.0, 0.0, 0.0, 0.0, 0.0, 0.0, 0.0, 0.0, 0.0, 0.0, 0.0, 0.0, 0.0, 0.0, 0.0, 0.0, 0.0, 0.0, 0.0, 0.0, 0.0, 0.0, 0.0, 0.0, 0.0, 0.0, 0.0, 0.0, 0.0, 0.0, 0.0, 0.0, 0.0, 0.0, 0.0, 0.0, 0.0, 0.0, 0.0, 0.0, 0.0, 0.0, 0.0, 0.0, 0.0, 0.0, 0.0, 0.0, 0.0, 0.0, 0.0, 0.0, 0.0, 0.0, 0.0, 0.0, 0.0, 0.0, 0.0, 0.0, 0.0, 0.0, 0.0, 0.0, 0.0, 0.0, 0.0, 0.0, 0.0, 0.0, 0.0, 0.0, 0.0, 0.0, 0.0, 0.0, 0.0, 0.0, 0.0, 0.0, 0.0, 0.0, 0.0, 0.0, 0.0, 0.0, 0.0, 0.0, 0.0, 0.0, 0.0, 0.0, 0.0, 0.0, 0.0, 0.0, 0.0, 0.0, 0.0, 0.0, 0.0, 0.0, 0.0, 0.0, 0.0, 0.0, 0.0, 0.0, 0.0, 0.0, 0.0, 0.0, 0.0, 0.0, 0.0, 0.0, 0.0, 0.0, 0.0, 0.0, 0.0, 0.0, 0.0, 0.0, 0.0, 0.0, 0.0, 0.0, 0.0, 0.0, 0.0, 0.0, 0.0, 0.0, 0.0, 0.0, 0.0, 0.0, 0.0, 0.0, 0.0, 0.0, 0.0, 0.0, 0.0, 0.0, 0.0, 0.0, 0.0, 0.0, 0.0, 0.0, 0.0, 0.0, 0.0, 0.0, 0.0, 0.0, 0.0, 0.0, 0.0, 0.0, 0.0, 0.0, 0.0, 0.0, 0.0, 0.0, 0.0, 0.0, 0.0, 0.0, 0.0, 0.0, 0.0, 0.0, 0.0, 0.0, 0.0, 0.0, 0.0, 0.0, 0.0, 0.0, 0.0, 0.0, 0.0, 0.0, 0.0, 0.0, 0.0, 0.0, 0.0, 0.0, 0.0, 0.0, 0.0, 0.0, 0.0, 0.0, 0.0, 0.0, 0.0, 0.0, 0.0, 0.0, 0.0, 0.0, 0.0, 0.0, 0.0, 0.0, 0.0, 0.0, 0.0, 0.0, 0.0, 0.0, 0.0, 0.0, 0.0, 0.0, 0.0, 0.0, 0.0, 0.0, 0.0, 0.0, 0.0, 0.0, 0.0, 0.0, 0.0, 0.0, 0.0, 0.0, 0.0, 0.0, 0.0, 0.0, 0.0, 0.0, 0.0, 0.0, 0.0, 0.0, 0.0, 0.0, 0.0, 0.0, 0.0, 0.0, 0.0, 0.0, 0.0, 0.0, 0.0, 0.0, 0.0, 0.0, 0.0, 0.0, 0.0, 0.0, 0.0, 0.0, 0.0, 0.0, 0.0, 0.0, 0.0, 0.0, 0.0, 0.0, 0.0, 0.0, 0.0, 0.0, 0.0, 0.0, 0.0, 0.0, 0.0, 0.0, 0.0, 0.0, 0.0, 0.0, 0.0, 0.0, 0.0, 0.0, 0.0, 0.0, 0.0, 0.0, 0.0, 0.0, 0.0, 0.0, 0.0, 0.0, 0.0, 0.0, 0.0, 0.0, 0.0, 0.0, 0.0, 0.0, 0.0, 0.0, 0.0, 0.0, 0.0, 0.0, 0.0, 0.0, 0.0, 0.0, 0.0, 0.0, 0.0, 0.0, 0.0, 0.0, 0.0, 0.0, 0.0, 0.0, 0.0, 0.0, 0.0, 0.0, 0.0, 0.0, 0.0, 0.0, 0.0, 0.0, 0.0, 0.0, 0.0, 0.0, 0.0, 0.0, 0.0, 0.0, 0.0, 0.0, 0.0, 0.0, 0.0, 0.0, 0.0, 0.0, 0.0, 0.0, 0.0, 0.0, 0.0, 0.0, 0.0, 0.0, 0.0, 0.0, 0.0, 0.0, 0.0, 0.0, 0.0, 0.0, 0.0, 0.0, 0.0, 0.0, 0.0, 0.0, 0.0, 0.0, 0.0, 0.0, 0.0, 0.0, 0.0, 0.0, 0.0, 0.0, 0.0, 0.0, 0.0, 0.0, 0.0, 0.0, 0.0, 0.0, 0.0, 0.0, 0.0, 0.0, 0.0, 0.0, 0.0, 0.0, 0.0, 0.0, 0.0, 0.0, 0.0, 0.0, 0.0, 0.0, 0.0, 0.0, 0.0, 0.0, 0.0, 0.0, 0.0, 0.0, 0.0, 0.0, 0.0, 0.0, 0.0, 0.0, 0.0, 0.0, 0.0, 0.0, 0.0, 0.0, 0.0, 0.0, 0.0, 0.0, 0.0, 0.0, 0.0, 0.0, 0.0, 0.0, 0.0, 0.0, 0.0, 0.0, 0.0, 0.0, 0.0, 0.0, 0.0, 0.0, 0.0, 0.0, 0.0, 0.0, 0.0, 0.0, 0.0, 0.0, 0.0, 0.0, 0.0, 0.0, 0.0, 0.0, 0.0, 0.0, 0.0, 0.0, 0.0, 0.0, 0.0, 0.0, 0.0, 0.0, 0.0, 0.0, 0.0, 0.0, 0.0, 0.0, 0.0, 0.0, 0.0, 0.0, 0.0, 0.0, 0.0, 0.0, 0.0, 0.0, 0.0, 0.0, 0.0, 0.0, 0.0, 0.0, 0.0, 0.0, 0.0, 0.0, 0.0, 0.0, 0.0, 0.0, 0.0, 0.0, 0.0, 0.0, 0.0, 0.0, 0.0, 0.0, 0.0, 0.0, 0.0, 0.0, 0.0, 0.0, 0.0, 0.0, 0.0, 0.0, 0.0, 0.0, 0.0, 0.0, 0.0, 0.0, 0.0, 0.0, 0.0, 0.0, 0.0, 0.0, 0.0, 0.0, 0.0, 0.0, 0.0, 0.0, 0.0, 0.0, 0.0, 0.0, 0.0, 0.0, 0.0, 0.0, 0.0, 0.0, 0.0, 0.0, 0.0, 0.0, 0.0, 0.0, 0.0, 0.0, 0.0, 0.0, 0.0, 0.0, 0.0, 0.0, 0.0, 0.0, 0.0, 0.0, 0.0, 0.0, 0.0, 0.0, 0.0, 0.0, 0.0, 0.0, 0.0, 0.0, 0.0, 0.0, 0.0, 0.0, 0.0, 0.0, 0.0, 0.0, 0.0, 0.0, 0.0, 0.0, 0.0, 0.0, 0.0, 0.0, 0.0, 0.0, 0.0, 0.0, 0.0, 0.0, 0.0, 0.0, 0.0, 0.0, 0.0, 0.0, 0.0, 0.0, 0.0, 0.0, 0.0, 0.0, 0.0, 0.0, 0.0, 0.0, 0.0, 0.0, 0.0, 0.0, 0.0, 0.0, 0.0, 0.0, 0.0, 0.0, 0.0, 0.0, 0.0, 0.0, 0.0, 0.0, 0.0, 0.0, 0.0, 0.0, 0.0, 0.0, 0.0, 0.0, 0.0, 0.0, 0.0, 0.0, 0.0, 0.0, 0.0, 0.0, 0.0, 0.0, 0.0, 0.0, 0.0, 0.0, 0.0, 0.0, 0.0, 0.0, 0.0, 0.0, 0.0, 0.0, 0.0, 0.0, 0.0, 0.0, 0.0, 0.0, 0.0, 0.0, 0.0, 0.0, 0.0, 0.0, 0.0, 0.0, 0.0, 0.0, 0.0, 0.0, 0.0, 0.0, 0.0, 0.0, 0.0, 0.0, 0.0, 0.0, 0.0, 0.0, 0.0, 0.0, 0.0, 0.0, 0.0, 0.0, 0.0, 0.0, 0.0, 0.0, 0.0, 0.0, 0.0, 0.0, 0.0, 0.0, 0.0, 0.0, 0.0, 0.0, 0.0, 0.0, 0.0, 0.0, 0.0, 0.0, 0.0, 0.0, 0.0, 0.0, 0.0, 0.0, 0.0, 0.0, 0.0, 0.0, 0.0, 0.0, 0.0, 0.0, 0.0, 0.0, 0.0, 0.0, 0.0, 0.0, 0.0, 0.0, 0.0, 0.0, 0.0, 0.0, 0.0, 0.0, 0.0, 0.0, 0.0, 0.0, 0.0, 0.0, 0.0, 0.0, 0.0, 0.0, 0.0, 0.0, 0.0, 0.0, 0.0, 0.0, 0.0, 0.0, 0.0, 0.0, 0.0, 0.0, 0.0, 0.0, 0.0, 0.0, 0.0, 0.0, 0.0, 0.0, 0.0, 0.0, 0.0, 0.0, 0.0, 0.0, 0.0, 0.0, 0.0, 0.0, 0.0, 0.0, 0.0, 0.0, 0.0, 0.0, 0.0, 0.0, 0.0, 0.0, 0.0, 0.0, 0.0, 0.0, 0.0, 0.0, 0.0, 0.0, 0.0, 0.0, 0.0, 0.0, 0.0, 0.0, 0.0, 0.0, 0.0, 0.0, 0.0, 0.0, 0.0, 0.0, 0.0, 0.0, 0.0, 0.0, 0.0, 0.0, 0.0, 0.0, 0.0, 0.0, 0.0, 0.0, 0.0, 0.0, 0.0, 0.0, 0.0, 0.0, 0.0, 0.0, 0.0, 0.0, 0.0, 0.0, 0.0, 0.0, 0.0, 0.0, 0.0, 0.0, 0.0, 0.0, 0.0, 0.0, 0.0, 0.0, 0.0, 0.0, 0.0, 0.0, 0.0, 0.0, 0.0, 0.0, 0.0, 0.0, 0.0, 0.0, 0.0, 0.0, 0.0, 0.0, 0.0, 0.0, 0.0, 0.0, 0.0, 0.0, 0.0, 0.0, 0.0, 0.0, 0.0, 0.0, 0.0, 0.0, 0.0, 0.0, 0.0, 0.0, 0.0, 0.0, 0.0, 0.0, 0.0, 0.0, 0.0, 0.0, 0.0, 0.0, 0.0, 0.0, 0.0, 0.0, 0.0, 0.0, 0.0, 0.0, 0.0, 0.0, 0.0, 0.0, 0.0, 0.0, 0.0, 0.0, 0.0, 0.0, 0.0, 0.0, 0.0, 0.0, 0.0, 0.0, 0.0, 0.0, 0.0, 0.0, 0.0, 0.0, 0.0, 0.0, 0.0, 0.0, 0.0, 0.0, 0.0, 0.0, 0.0, 0.0, 0.0, 0.0, 0.0, 0.0, 0.0, 0.0, 0.0, 0.0, 0.0, 0.0, 0.0, 0.0, 0.0, 0.0, 0.0, 0.0, 0.0, 0.0, 0.0, 0.0, 0.0, 0.0, 0.0, 0.0, 0.0, 0.0, 0.0, 0.0, 0.0, 0.0, 0.0, 0.0, 0.0, 0.0, 0.0, 0.0, 0.0, 0.0, 0.0, 0.0, 0.0, 0.0, 0.0, 0.0, 0.0, 0.0, 0.0, 0.0, 0.0, 0.0, 0.0, 0.0, 0.0, 0.0, 0.0, 0.0, 0.0, 0.0, 0.0, 0.0, 0.0, 0.0, 0.0, 0.0, 0.0, 0.0, 0.0, 0.0, 0.0, 0.0, 0.0, 0.0, 0.0, 0.0, 0.0, 0.0, 0.0, 0.0, 0.0, 0.0, 0.0, 0.0, 0.0, 0.0, 0.0, 0.0, 0.0, 0.0, 0.0, 0.0, 0.0, 0.0, 0.0, 0.0, 0.0, 0.0, 0.0, 0.0, 0.0, 0.0, 0.0, 0.0, 0.0, 0.0, 0.0, 0.0, 0.0, 0.0, 0.0, 0.0, 0.0, 0.0, 0.0, 0.0, 0.0, 0.0, 0.0, 0.0, 0.0, 0.0, 0.0, 0.0, 0.0, 0.0, 0.0, 0.0, 0.0, 0.0, 0.0, 0.0, 0.0, 0.0, 0.0, 0.0, 0.0, 0.0, 0.0, 0.0, 0.0, 0.0, 0.0, 0.0, 0.0, 0.0, 0.0, 0.0, 0.0, 0.0, 0.0, 0.0, 0.0, 0.0, 0.0, 0.0, 0.0, 0.0, 0.0, 0.0, 0.0, 0.0, 0.0, 0.0, 0.0, 0.0, 0.0, 0.0, 0.0, 0.0, 0.0, 0.0, 0.0, 0.0, 0.0, 0.0, 0.0, 0.0, 0.0, 0.0, 0.0, 0.0, 0.0, 0.0, 0.0, 0.0, 0.0, 0.0, 0.0, 0.0, 0.0, 0.0, 0.0, 0.0, 0.0, 0.0, 0.0, 0.0, 0.0, 0.0, 0.0, 0.0, 0.0, 0.0, 0.0, 0.0, 0.0, 0.0, 0.0, 0.0, 0.0, 0.0, 0.0, 0.0, 0.0, 0.0, 0.0, 0.0, 0.0, 0.0, 0.0, 0.0, 0.0, 0.0, 0.0, 0.0, 0.0, 0.0, 0.0, 0.0, 0.0, 0.0, 0.0, 0.0, 0.0, 0.0, 0.0, 0.0, 0.0, 0.0, 0.0, 0.0, 0.0, 0.0, 0.0, 0.0, 0.0, 0.0, 0.0, 0.0, 0.0, 0.0, 0.0, 0.0, 0.0, 0.0, 0.0, 0.0, 0.0, 0.0, 0.0, 0.0, 0.0, 0.0, 0.0, 0.0, 0.0, 0.0, 0.0, 0.0, 0.0, 0.0, 0.0, 0.0, 0.0, 0.0, 0.0, 0.0, 0.0, 0.0, 0.0, 0.0, 0.0, 0.0, 0.0, 0.0, 0.0, 0.0, 0.0, 0.0, 0.0, 0.0, 0.0, 0.0, 0.0, 0.0, 0.0, 0.0, 0.0, 0.0, 0.0, 0.0, 0.0, 0.0, 0.0, 0.0, 0.0, 0.0, 0.0, 0.0, 0.0, 0.0, 0.0, 0.0, 0.0, 0.0, 0.0, 0.0, 0.0, 0.0, 0.0, 0.0, 0.0, 0.0, 0.0, 0.0, 0.0, 0.0, 0.0, 0.0, 0.0, 0.0, 0.0, 0.0, 0.0, 0.0, 0.0, 0.0, 0.0, 0.0, 0.0, 0.0, 0.0, 0.0, 0.0, 0.0, 0.0, 0.0, 0.0, 0.0, 0.0, 0.0, 0.0, 0.0, 0.0, 0.0, 0.0, 0.0, 0.0, 0.0, 0.0, 0.0, 0.0, 0.0, 0.0, 0.0, 0.0, 0.0, 0.0, 0.0, 0.0, 0.0, 0.0, 0.0, 0.0, 0.0, 0.0, 0.0, 0.0, 0.0, 0.0, 0.0, 0.0, 0.0, 0.0, 0.0, 0.0, 0.0, 0.0, 0.0, 0.0, 0.0, 0.0, 0.0, 0.0, 0.0, 0.0, 0.0, 0.0, 0.0, 0.0, 0.0, 0.0, 0.0, 0.0, 0.0, 0.0, 0.0, 0.0, 0.0, 0.0, 0.0, 0.0, 0.0, 0.0, 0.0, 0.0, 0.0, 0.0, 0.0, 0.0, 0.0, 0.0, 0.0, 0.0, 0.0, 0.0, 0.0, 0.0, 0.0, 0.0, 0.0, 0.0, 0.0])
me_circle_001.use_remesh_fix_poles = True
me_circle_001.use_remesh_preserve_attributes = False
me_circle_001.use_mirror_vertex_groups = False
me_circle_001.update()

# ---- objects
ob_circle_001 = bpy.data.objects.new('Circle.001', me_circle_001)

# ---- transforms, parenting, visibility, modifiers, constraints
ob_circle_001.location = (0.0, 0.0, 0.0)
ob_circle_001.rotation_euler = (0.0, -0.0, 3.142)
ob_circle_001.lineart.crease_threshold = 0.0

# ---- collection membership
col_collection.objects.link(ob_circle_001)

# ---- scene / render settings (as saved in the file)
scene.frame_start = 1; scene.frame_end = 250; scene.frame_set(0)
scene.render.engine = 'BLENDER_EEVEE_NEXT'
scene.cycles.use_denoising = False
scene.cycles.samples = 128
scene.cycles.sampling_pattern = 'TABULATED_SOBOL'
scene.cycles.use_adaptive_sampling = False
scene.cycles.use_light_tree = False
scene.view_settings.view_transform = 'Filmic'
bpy.context.view_layer.update()

# ---- added for rendering (the .blend has no active camera and no usable light): camera, sun
cam_auto = bpy.data.cameras.new('AutoCamera')
cam_auto.lens = 50.0
cam_auto.sensor_width = 36.0
cam_auto.clip_end = 1000.0
ob_auto_camera = bpy.data.objects.new('AutoCamera', cam_auto)
scene.collection.objects.link(ob_auto_camera)
ob_auto_camera.location = (2.81738, -3.40586, 2.40391)
ob_auto_camera.rotation_euler = (1.09748, -7.21219e-08, 0.694738)
scene.camera = ob_auto_camera
light_auto_sun = bpy.data.lights.new('AutoSun', 'SUN')
light_auto_sun.energy = 3.0
light_auto_sun.angle = 0.0523599
ob_auto_sun = bpy.data.objects.new('AutoSun', light_auto_sun)
scene.collection.objects.link(ob_auto_sun)
ob_auto_sun.rotation_euler = (0.872665, 0.174533, 0.523599)
bpy.context.view_layer.update()
